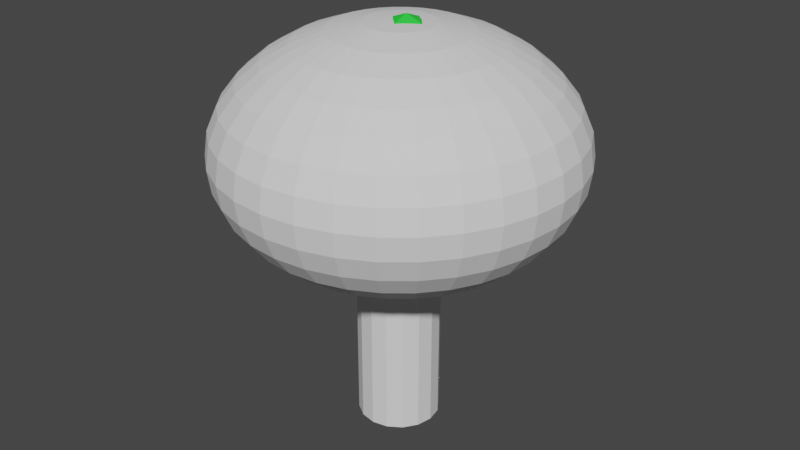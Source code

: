 # Source: Tree.blend  (saved by Blender 3.4.6; exported with 4.5.12 LTS)
import bpy
from mathutils import Matrix  # noqa: F401  (used for matrix-valued properties, if any)

bpy.ops.wm.read_factory_settings(use_empty=True)
scene = bpy.context.scene
scene.name = 'Scene'

# ---- materials (node trees are filled in below, after node groups)
mat_material_001 = bpy.data.materials.new('Material.001')
mat_material_001.use_transparent_shadow = False
mat_material_002 = bpy.data.materials.new('Material.002')
mat_material_002.use_transparent_shadow = False

# ---- material node trees
mat_material_001.use_nodes = True; mat_material_001.node_tree.nodes.clear()
_N = mat_material_001.node_tree.nodes; _L = mat_material_001.node_tree.links
n0 = _N.new('ShaderNodeBsdfPrincipled'); n0.name = 'Principled BSDF'; n0.location = (10, 300)
n0.distribution = 'GGX'
n0.subsurface_method = 'RANDOM_WALK_SKIN'
n0.inputs[0].default_value = (0.3185, 0.08067, 0.003226, 1.0)
n0.inputs[3].default_value = 1.45
n0.inputs[27].default_value = (0.0, 0.0, 0.0, 1.0)
n0.inputs[28].default_value = 1.0
n1 = _N.new('ShaderNodeOutputMaterial'); n1.name = 'Material Output'; n1.location = (300, 300)
_L.new(n0.outputs[0], n1.inputs[0])
n1.is_active_output = True
mat_material_002.use_nodes = True; mat_material_002.node_tree.nodes.clear()
_N = mat_material_002.node_tree.nodes; _L = mat_material_002.node_tree.links
n0 = _N.new('ShaderNodeBsdfPrincipled'); n0.name = 'Principled BSDF'; n0.location = (10, 300)
n0.distribution = 'GGX'
n0.subsurface_method = 'RANDOM_WALK_SKIN'
n0.inputs[0].default_value = (0.02868, 0.8, 0.0534, 1.0)
n0.inputs[3].default_value = 1.45
n0.inputs[27].default_value = (0.0, 0.0, 0.0, 1.0)
n0.inputs[28].default_value = 1.0
n1 = _N.new('ShaderNodeOutputMaterial'); n1.name = 'Material Output'; n1.location = (300, 300)
_L.new(n0.outputs[0], n1.inputs[0])
n1.is_active_output = True

# ---- world
world_world = bpy.data.worlds.new('World'); scene.world = world_world
world_world.use_nodes = True; world_world.node_tree.nodes.clear()
_N = world_world.node_tree.nodes; _L = world_world.node_tree.links
n0 = _N.new('ShaderNodeOutputWorld'); n0.name = 'World Output'; n0.location = (300, 300)
n1 = _N.new('ShaderNodeBackground'); n1.name = 'Background'; n1.location = (10, 300)
n1.inputs[0].default_value = (0.05088, 0.05088, 0.05088, 1.0)
_L.new(n1.outputs[0], n0.inputs[0])
n0.is_active_output = True
world_world.color = (0.05088, 0.05088, 0.05088)
world_world.use_sun_shadow = False
world_world.sun_shadow_jitter_overblur = 0.0

# ---- meshes
me_cylinder = bpy.data.meshes.new('Cylinder')
me_cylinder.from_pydata([(3.613e-09, 1.39, -1.0), (0.01501, 0.9981, 0.6764), (0.5317, 1.284, -1.0), (0.3319, 0.9351, 0.6787), (0.9825, 0.9825, -1.0), (0.6005, 0.7558, 0.6853), (1.284, 0.5317, -1.0), (0.78, 0.4873, 0.6952), (1.39, 3.805e-09, -1.0), (0.843, 0.1707, 0.7069), (1.284, -0.5317, -1.0), (0.78, -0.146, 0.7186), (0.9825, -0.9825, -1.0), (0.6005, -0.4144, 0.7285), (0.5317, -1.284, -1.0), (0.3319, -0.5938, 0.7351), (3.613e-09, -1.39, -1.0), (0.01501, -0.6567, 0.7375), (-0.5317, -1.284, -1.0), (-0.3018, -0.5938, 0.7351), (-0.9825, -0.9825, -1.0), (-0.5705, -0.4144, 0.7285), (-1.284, -0.5317, -1.0), (-0.7499, -0.146, 0.7186), (-1.39, 3.805e-09, -1.0), (-0.813, 0.1707, 0.7069), (-1.284, 0.5317, -1.0), (-0.7499, 0.4873, 0.6952), (-0.9825, 0.9825, -1.0), (-0.5705, 0.7558, 0.6853), (-0.5317, 1.284, -1.0), (-0.3018, 0.9351, 0.6787), (0.3082, 0.7495, 2.88), (0.01117, 0.8086, 2.879), (0.56, 0.5813, 2.884), (0.7283, 0.3296, 2.89), (0.7874, 0.03266, 2.897), (0.7283, -0.2643, 2.904), (0.56, -0.516, 2.91), (0.3082, -0.6842, 2.914), (0.01117, -0.7433, 2.916), (-0.2859, -0.6842, 2.914), (-0.5377, -0.516, 2.91), (-0.706, -0.2643, 2.904), (-0.765, 0.03266, 2.897), (-0.706, 0.3296, 2.89), (-0.5377, 0.5813, 2.884), (-0.2859, 0.7495, 2.88), (0.2763, 0.6404, 7.982), (-2.712e-09, 0.6953, 7.978), (0.5106, 0.4842, 7.991), (0.6671, 0.2504, 8.005), (0.7221, -0.02548, 8.022), (0.6671, -0.3013, 8.039), (0.5106, -0.5351, 8.053), (0.2763, -0.6914, 8.062), (-2.712e-09, -0.7462, 8.066), (-0.2763, -0.6914, 8.062), (-0.5106, -0.5351, 8.053), (-0.6671, -0.3013, 8.039), (-0.7221, -0.02548, 8.022), (-0.6671, 0.2504, 8.005), (-0.5106, 0.4842, 7.991), (-0.2763, 0.6404, 7.982), (-1.863e-09, 0.04311, 10.24), (0.5852, 0.5643, 6.635), (-0.4264, -0.2027, 6.186), (0.4264, 0.7577, 6.731), (-0.2026, -0.323, 6.131), (0.2026, 0.878, 6.787), (-0.05203, 0.9068, 6.792), (0.05203, -0.3519, 6.126), (-0.2987, 0.8399, 6.746), (0.2987, -0.2849, 6.171), (-0.5, 0.6873, 6.657), (0.5, -0.1323, 6.261), (-0.6251, 0.4724, 6.537), (-0.655, 0.2277, 6.406), (0.6251, 0.08262, 6.38), (0.655, 0.3272, 6.511), (-0.5852, -0.009316, 6.283), (0.3865, -2.357, 6.949), (-0.4128, -2.75, 6.556), (0.2764, -2.258, 7.073), (-0.2503, -2.812, 6.471), (0.1138, -2.196, 7.159), (-0.07642, -2.181, 7.191), (-0.06001, -2.827, 6.438), (-0.2654, -2.215, 7.167), (0.129, -2.793, 6.463), (-0.4244, -2.293, 7.089), (0.288, -2.714, 6.541), (-0.5292, -2.404, 6.969), (-0.5637, -2.529, 6.826), (0.3927, -2.604, 6.661), (0.4273, -2.479, 6.804), (-0.5229, -2.651, 6.681), (0.2642, -3.3, 8.179), (-0.3202, -3.694, 8.08), (0.1837, -3.191, 8.22), (-0.2013, -3.764, 8.05), (0.0649, -3.12, 8.251), (-0.07422, -3.098, 8.266), (-0.06221, -3.786, 8.035), (-0.2124, -3.129, 8.263), (0.07599, -3.755, 8.037), (-0.3287, -3.207, 8.244), (0.1922, -3.677, 8.057), (-0.4053, -3.321, 8.21), (-0.4305, -3.454, 8.167), (0.2688, -3.563, 8.091), (0.2941, -3.43, 8.134), (-0.4007, -3.585, 8.121), (-0.06821, -3.632, 9.432), (-0.8607, 0.2181, 4.709), (-0.05474, 0.942, 4.534), (-0.7899, -0.02986, 4.814), (0.7218, 0.5927, 4.768), (-0.6039, -0.2305, 4.915), (0.5359, 0.7933, 4.667), (-0.3312, -0.3531, 4.998), (0.2632, 0.916, 4.585), (-0.0133, -0.3792, 5.049), (-0.3695, 0.8675, 4.522), (0.3015, -0.3047, 5.061), (-0.6332, 0.7038, 4.551), (0.5652, -0.1409, 5.032), (-0.8057, 0.4758, 4.617), (0.7377, 0.08709, 4.966), (0.7927, 0.3447, 4.873), (-2.678, 2.114, 5.865), (-2.195, 2.626, 5.911), (-2.683, 1.959, 5.974), (-1.889, 2.446, 6.306), (-2.628, 1.841, 6.107), (-1.944, 2.564, 6.172), (-2.521, 1.778, 6.246), (-2.052, 2.627, 6.034), (-2.377, 1.78, 6.368), (-2.352, 2.56, 5.824), (-2.22, 1.846, 6.456), (-2.499, 2.439, 5.784), (-2.073, 1.966, 6.496), (-2.613, 2.283, 5.799), (-1.959, 2.122, 6.481), (-1.894, 2.291, 6.414), (-3.451, 2.394, 7.788), (-3.16, 2.751, 7.743), (-3.418, 2.279, 7.819), (-2.855, 2.602, 7.818), (-3.342, 2.188, 7.85), (-2.931, 2.693, 7.787), (-3.235, 2.135, 7.877), (-3.038, 2.745, 7.76), (-3.112, 2.129, 7.894), (-3.279, 2.71, 7.737), (-2.994, 2.17, 7.9), (-3.376, 2.628, 7.743), (-2.897, 2.253, 7.894), (-3.436, 2.517, 7.761), (-2.837, 2.364, 7.876), (-2.822, 2.486, 7.849), (-3.071, 2.241, 9.318), (-0.7097, 0.4533, 5.775), (0.5352, -0.133, 5.484), (-0.5692, 0.6919, 5.766), (0.3107, -0.3088, 5.514), (-0.3447, 0.8677, 5.736), (0.0363, -0.3951, 5.562), (0.2122, 0.9375, 5.632), (-0.2462, -0.3786, 5.618), (0.4598, 0.8209, 5.574), (-0.4938, -0.262, 5.676), (0.6348, 0.6218, 5.524), (-0.6689, -0.06293, 5.726), (0.7106, 0.3707, 5.489), (-0.7447, 0.1883, 5.761), (-0.07032, 0.954, 5.688), (0.6756, 0.1056, 5.475), (2.82, 0.3531, 7.133), (3.341, -0.01029, 6.536), (2.887, 0.501, 7.077), (3.239, -0.1193, 6.633), (2.989, 0.61, 6.981), (3.118, -0.1727, 6.756), (3.232, 0.6533, 6.727), (2.997, -0.1625, 6.886), (3.336, 0.581, 6.608), (2.893, -0.09023, 7.005), (3.406, 0.4576, 6.52), (2.823, 0.03315, 7.094), (3.431, 0.3019, 6.475), (2.797, 0.1888, 7.138), (3.111, 0.6635, 6.858), (3.409, 0.1376, 6.481), (3.514, 0.3457, 8.379), (3.999, 0.1224, 8.336), (3.567, 0.4365, 8.383), (3.913, 0.05543, 8.336), (3.654, 0.5035, 8.384), (3.807, 0.02259, 8.339), (3.869, 0.5301, 8.375), (3.697, 0.02885, 8.345), (3.966, 0.4856, 8.366), (3.601, 0.07327, 8.354), (4.034, 0.4098, 8.357), (3.532, 0.1491, 8.363), (4.065, 0.3142, 8.348), (3.502, 0.2447, 8.372), (3.76, 0.5363, 8.381), (4.052, 0.2132, 8.34), (3.26, 0.2795, 9.429)], [], [(0, 1, 3, 2), (2, 3, 5, 4), (4, 5, 7, 6), (6, 7, 9, 8), (8, 9, 11, 10), (10, 11, 13, 12), (12, 13, 15, 14), (14, 15, 17, 16), (16, 17, 19, 18), (18, 19, 21, 20), (20, 21, 23, 22), (22, 23, 25, 24), (24, 25, 27, 26), (26, 27, 29, 28), (7, 5, 34, 35), (28, 29, 31, 30), (30, 31, 1, 0), (0, 2, 4, 6, 8, 10, 12, 14, 16, 18, 20, 22, 24, 26, 28, 30), (78, 79, 52, 53), (17, 15, 39, 40), (3, 1, 33, 32), (27, 25, 44, 45), (13, 11, 37, 38), (23, 21, 42, 43), (1, 31, 47, 33), (9, 7, 35, 36), (19, 17, 40, 41), (29, 27, 45, 46), (5, 3, 32, 34), (15, 13, 38, 39), (25, 23, 43, 44), (11, 9, 36, 37), (21, 19, 41, 42), (31, 29, 46, 47), (58, 57, 64), (76, 77, 60, 61), (75, 78, 53, 54), (74, 76, 61, 62), (73, 75, 54, 55), (72, 74, 62, 63), (71, 73, 55, 56), (69, 70, 49, 48), (70, 72, 63, 49), (68, 71, 56, 57), (67, 69, 48, 50), (66, 68, 57, 58), (65, 67, 50, 51), (80, 66, 58, 59), (79, 65, 51, 52), (77, 80, 59, 60), (164, 178, 78, 75), (51, 50, 64), (59, 58, 64), (52, 51, 64), (60, 59, 64), (53, 52, 64), (61, 60, 64), (54, 53, 64), (62, 61, 64), (55, 54, 64), (63, 62, 64), (56, 55, 64), (48, 49, 64), (49, 63, 64), (57, 56, 64), (50, 48, 64), (165, 163, 76, 74), (166, 164, 75, 73), (167, 165, 74, 72), (168, 166, 73, 71), (169, 177, 70, 69), (177, 167, 72, 70), (170, 168, 71, 68), (171, 169, 69, 67), (172, 170, 68, 66), (173, 171, 67, 65), (174, 172, 66, 80), (175, 173, 65, 79), (176, 174, 80, 77), (163, 176, 77, 76), (178, 175, 79, 78), (75, 78, 94, 91), (67, 69, 85, 83), (74, 76, 92, 90), (66, 68, 84, 82), (73, 75, 91, 89), (65, 67, 83, 81), (72, 74, 90, 88), (80, 66, 82, 96), (71, 73, 89, 87), (79, 65, 81, 95), (69, 70, 86, 85), (78, 79, 95, 94), (77, 80, 96, 93), (70, 72, 88, 86), (76, 77, 93, 92), (68, 71, 87, 84), (89, 91, 107, 105), (82, 84, 100, 98), (90, 92, 108, 106), (81, 83, 99, 97), (83, 85, 101, 99), (91, 94, 110, 107), (96, 82, 98, 112), (84, 87, 103, 100), (92, 93, 109, 108), (95, 81, 97, 111), (86, 88, 104, 102), (94, 95, 111, 110), (93, 96, 112, 109), (85, 86, 102, 101), (87, 89, 105, 103), (88, 90, 106, 104), (106, 108, 113), (99, 101, 113), (107, 110, 113), (100, 103, 113), (108, 109, 113), (102, 104, 113), (110, 111, 113), (101, 102, 113), (97, 99, 113), (103, 105, 113), (112, 98, 113), (104, 106, 113), (111, 97, 113), (105, 107, 113), (98, 100, 113), (109, 112, 113), (37, 36, 129, 128), (45, 44, 114, 127), (44, 43, 116, 114), (36, 35, 117, 129), (43, 42, 118, 116), (35, 34, 119, 117), (42, 41, 120, 118), (34, 32, 121, 119), (41, 40, 122, 120), (33, 47, 123, 115), (32, 33, 115, 121), (40, 39, 124, 122), (47, 46, 125, 123), (39, 38, 126, 124), (46, 45, 127, 125), (38, 37, 128, 126), (127, 114, 130, 143), (120, 122, 138, 136), (128, 129, 145, 144), (119, 121, 137, 135), (125, 127, 143, 141), (118, 120, 136, 134), (124, 126, 142, 140), (117, 119, 135, 133), (123, 125, 141, 139), (126, 128, 144, 142), (116, 118, 134, 132), (122, 124, 140, 138), (129, 117, 133, 145), (121, 115, 131, 137), (114, 116, 132, 130), (115, 123, 139, 131), (139, 141, 157, 155), (132, 134, 150, 148), (138, 140, 156, 154), (145, 133, 149, 161), (137, 131, 147, 153), (130, 132, 148, 146), (131, 139, 155, 147), (143, 130, 146, 159), (136, 138, 154, 152), (144, 145, 161, 160), (135, 137, 153, 151), (141, 143, 159, 157), (142, 144, 160, 158), (134, 136, 152, 150), (140, 142, 158, 156), (133, 135, 151, 149), (151, 153, 162), (157, 159, 162), (158, 160, 162), (150, 152, 162), (156, 158, 162), (149, 151, 162), (155, 157, 162), (148, 150, 162), (154, 156, 162), (161, 149, 162), (153, 147, 162), (146, 148, 162), (147, 155, 162), (159, 146, 162), (152, 154, 162), (160, 161, 162), (128, 129, 175, 178), (127, 114, 176, 163), (114, 116, 174, 176), (129, 117, 173, 175), (116, 118, 172, 174), (117, 119, 171, 173), (118, 120, 170, 172), (119, 121, 169, 171), (120, 122, 168, 170), (115, 123, 167, 177), (121, 115, 177, 169), (122, 124, 166, 168), (123, 125, 165, 167), (124, 126, 164, 166), (125, 127, 163, 165), (126, 128, 178, 164), (176, 174, 190, 192), (177, 167, 183, 193), (163, 176, 192, 179), (170, 168, 184, 186), (178, 175, 191, 194), (171, 169, 185, 187), (165, 163, 179, 181), (172, 170, 186, 188), (166, 164, 180, 182), (173, 171, 187, 189), (167, 165, 181, 183), (164, 178, 194, 180), (174, 172, 188, 190), (168, 166, 182, 184), (175, 173, 189, 191), (169, 177, 193, 185), (182, 180, 196, 198), (189, 187, 203, 205), (183, 181, 197, 199), (190, 188, 204, 206), (184, 182, 198, 200), (191, 189, 205, 207), (185, 193, 209, 201), (192, 190, 206, 208), (193, 183, 199, 209), (179, 192, 208, 195), (186, 184, 200, 202), (194, 191, 207, 210), (187, 185, 201, 203), (181, 179, 195, 197), (180, 194, 210, 196), (188, 186, 202, 204), (202, 200, 211), (210, 207, 211), (203, 201, 211), (197, 195, 211), (196, 210, 211), (204, 202, 211), (198, 196, 211), (205, 203, 211), (199, 197, 211), (206, 204, 211), (200, 198, 211), (207, 205, 211), (201, 209, 211), (208, 206, 211), (209, 199, 211), (195, 208, 211)])
_uv = me_cylinder.uv_layers.new(name='UVMap')
_uv.uv.foreach_set('vector', [1.0, 0.5, 1.0, 1.0, 0.9375, 1.0, 0.9375, 0.5, 0.9375, 0.5, 0.9375, 1.0, 0.875, 1.0, 0.875, 0.5, 0.875, 0.5, 0.875, 1.0, 0.8125, 1.0, 0.8125, 0.5, 0.8125, 0.5, 0.8125, 1.0, 0.75, 1.0, 0.75, 0.5, 0.75, 0.5, 0.75, 1.0, 0.6875, 1.0, 0.6875, 0.5, 0.6875, 0.5, 0.6875, 1.0, 0.625, 1.0, 0.625, 0.5, 0.625, 0.5, 0.625, 1.0, 0.5625, 1.0, 0.5625, 0.5, 0.5625, 0.5, 0.5625, 1.0, 0.5, 1.0, 0.5, 0.5, 0.5, 0.5, 0.5, 1.0, 0.4375, 1.0, 0.4375, 0.5, 0.4375, 0.5, 0.4375, 1.0, 0.375, 1.0, 0.375, 0.5, 0.375, 0.5, 0.375, 1.0, 0.3125, 1.0, 0.3125, 0.5, 0.3125, 0.5, 0.3125, 1.0, 0.25, 1.0, 0.25, 0.5, 0.25, 0.5, 0.25, 1.0, 0.1875, 1.0, 0.1875, 0.5, 0.1875, 0.5, 0.1875, 1.0, 0.125, 1.0, 0.125, 0.5, 0.8125, 1.0, 0.875, 1.0, 0.875, 1.0, 0.8125, 1.0, 0.125, 0.5, 0.125, 1.0, 0.0625, 1.0, 0.0625, 0.5, 0.0625, 0.5, 0.0625, 1.0, 0.0, 1.0, 0.0, 0.5, 0.75, 0.49, 0.8418, 0.4717, 0.9197, 0.4197, 0.9717, 0.3418, 0.99, 0.25, 0.9717, 0.1582, 0.9197, 0.08029, 0.8418, 0.02827, 0.75, 0.01, 0.6582, 0.02827, 0.5803, 0.08029, 0.5283, 0.1582, 0.51, 0.25, 0.5283, 0.3418, 0.5803, 0.4197, 0.6582, 0.4717, 0.7059, 1.0, 0.75, 1.0, 0.75, 1.0, 0.6875, 1.0, 0.5, 1.0, 0.5625, 1.0, 0.5625, 1.0, 0.5, 1.0, 0.9375, 1.0, 1.0, 1.0, 1.0, 1.0, 0.9375, 1.0, 0.1875, 1.0, 0.25, 1.0, 0.25, 1.0, 0.1875, 1.0, 0.625, 1.0, 0.6875, 1.0, 0.6875, 1.0, 0.625, 1.0, 0.3125, 1.0, 0.375, 1.0, 0.375, 1.0, 0.3125, 1.0, 0.0, 1.0, 0.0625, 1.0, 0.0625, 1.0, 0.0, 1.0, 0.75, 1.0, 0.8125, 1.0, 0.8125, 1.0, 0.75, 1.0, 0.4375, 1.0, 0.5, 1.0, 0.5, 1.0, 0.4375, 1.0, 0.125, 1.0, 0.1875, 1.0, 0.1875, 1.0, 0.125, 1.0, 0.875, 1.0, 0.9375, 1.0, 0.9375, 1.0, 0.875, 1.0, 0.5625, 1.0, 0.625, 1.0, 0.625, 1.0, 0.5625, 1.0, 0.25, 1.0, 0.3125, 1.0, 0.3125, 1.0, 0.25, 1.0, 0.6875, 1.0, 0.75, 1.0, 0.75, 1.0, 0.6875, 1.0, 0.375, 1.0, 0.4375, 1.0, 0.4375, 1.0, 0.375, 1.0, 0.0625, 1.0, 0.125, 1.0, 0.125, 1.0, 0.0625, 1.0, 0.375, 1.0, 0.4375, 1.0, 0.375, 1.0, 0.2059, 1.0, 0.25, 1.0, 0.25, 1.0, 0.1875, 1.0, 0.6538, 1.0, 0.7059, 1.0, 0.6875, 1.0, 0.625, 1.0, 0.1537, 1.0, 0.2059, 1.0, 0.1875, 1.0, 0.125, 1.0, 0.5876, 1.0, 0.6538, 1.0, 0.625, 1.0, 0.5625, 1.0, 0.08741, 1.0, 0.1537, 1.0, 0.125, 1.0, 0.0625, 1.0, 0.5, 1.0, 0.5876, 1.0, 0.5625, 1.0, 0.5, 1.0, 0.9126, 1.0, 0.9906, 1.0, 1.0, 1.0, 0.9375, 1.0, 0.009436, 1.0, 0.08741, 1.0, 0.0625, 1.0, 0.0, 1.0, 0.4124, 1.0, 0.5, 1.0, 0.5, 1.0, 0.4375, 1.0, 0.8463, 1.0, 0.9126, 1.0, 0.9375, 1.0, 0.875, 1.0, 0.3462, 1.0, 0.4124, 1.0, 0.4375, 1.0, 0.375, 1.0, 0.7941, 1.0, 0.8463, 1.0, 0.875, 1.0, 0.8125, 1.0, 0.2941, 1.0, 0.3462, 1.0, 0.375, 1.0, 0.3125, 1.0, 0.75, 1.0, 0.7941, 1.0, 0.8125, 1.0, 0.75, 1.0, 0.25, 1.0, 0.2941, 1.0, 0.3125, 1.0, 0.25, 1.0, 0.6471, 1.0, 0.7016, 1.0, 0.7059, 1.0, 0.6538, 1.0, 0.8125, 1.0, 0.875, 1.0, 0.8125, 1.0, 0.3125, 1.0, 0.375, 1.0, 0.3125, 1.0, 0.75, 1.0, 0.8125, 1.0, 0.75, 1.0, 0.25, 1.0, 0.3125, 1.0, 0.25, 1.0, 0.6875, 1.0, 0.75, 1.0, 0.6875, 1.0, 0.1875, 1.0, 0.25, 1.0, 0.1875, 1.0, 0.625, 1.0, 0.6875, 1.0, 0.625, 1.0, 0.125, 1.0, 0.1875, 1.0, 0.125, 1.0, 0.5625, 1.0, 0.625, 1.0, 0.5625, 1.0, 0.0625, 1.0, 0.125, 1.0, 0.0625, 1.0, 0.5, 1.0, 0.5625, 1.0, 0.5, 1.0, 0.9375, 1.0, 1.0, 1.0, 0.9375, 1.0, 0.0, 1.0, 0.0625, 1.0, 0.0, 1.0, 0.4375, 1.0, 0.5, 1.0, 0.4375, 1.0, 0.875, 1.0, 0.9375, 1.0, 0.875, 1.0, 0.147, 1.0, 0.2016, 1.0, 0.2059, 1.0, 0.1537, 1.0, 0.5817, 1.0, 0.6471, 1.0, 0.6538, 1.0, 0.5876, 1.0, 0.08158, 1.0, 0.147, 1.0, 0.1537, 1.0, 0.08741, 1.0, 0.5, 1.0, 0.5817, 1.0, 0.5876, 1.0, 0.5, 1.0, 0.9184, 1.0, 0.9928, 1.0, 0.9906, 1.0, 0.9126, 1.0, 0.007229, 1.0, 0.08158, 1.0, 0.08741, 1.0, 0.009436, 1.0, 0.4183, 1.0, 0.5, 1.0, 0.5, 1.0, 0.4124, 1.0, 0.853, 1.0, 0.9184, 1.0, 0.9126, 1.0, 0.8463, 1.0, 0.3529, 1.0, 0.4183, 1.0, 0.4124, 1.0, 0.3462, 1.0, 0.7984, 1.0, 0.853, 1.0, 0.8463, 1.0, 0.7941, 1.0, 0.2984, 1.0, 0.3529, 1.0, 0.3462, 1.0, 0.2941, 1.0, 0.75, 1.0, 0.7984, 1.0, 0.7941, 1.0, 0.75, 1.0, 0.25, 1.0, 0.2984, 1.0, 0.2941, 1.0, 0.25, 1.0, 0.2016, 1.0, 0.25, 1.0, 0.25, 1.0, 0.2059, 1.0, 0.7016, 1.0, 0.75, 1.0, 0.75, 1.0, 0.7059, 1.0, 0.6538, 1.0, 0.7059, 1.0, 0.7059, 1.0, 0.6538, 1.0, 0.8463, 1.0, 0.9126, 1.0, 0.9126, 1.0, 0.8463, 1.0, 0.1537, 1.0, 0.2059, 1.0, 0.2059, 1.0, 0.1537, 1.0, 0.3462, 1.0, 0.4124, 1.0, 0.4124, 1.0, 0.3462, 1.0, 0.5876, 1.0, 0.6538, 1.0, 0.6538, 1.0, 0.5876, 1.0, 0.7941, 1.0, 0.8463, 1.0, 0.8463, 1.0, 0.7941, 1.0, 0.08741, 1.0, 0.1537, 1.0, 0.1537, 1.0, 0.08741, 1.0, 0.2941, 1.0, 0.3462, 1.0, 0.3462, 1.0, 0.2941, 1.0, 0.5, 1.0, 0.5876, 1.0, 0.5876, 1.0, 0.5, 1.0, 0.75, 1.0, 0.7941, 1.0, 0.7941, 1.0, 0.75, 1.0, 0.9126, 1.0, 0.9906, 1.0, 0.9906, 1.0, 0.9126, 1.0, 0.7059, 1.0, 0.75, 1.0, 0.75, 1.0, 0.7059, 1.0, 0.25, 1.0, 0.2941, 1.0, 0.2941, 1.0, 0.25, 1.0, 0.009436, 1.0, 0.08741, 1.0, 0.08741, 1.0, 0.009436, 1.0, 0.2059, 1.0, 0.25, 1.0, 0.25, 1.0, 0.2059, 1.0, 0.4124, 1.0, 0.5, 1.0, 0.5, 1.0, 0.4124, 1.0, 0.5876, 1.0, 0.6538, 1.0, 0.6538, 1.0, 0.5876, 1.0, 0.3462, 1.0, 0.4124, 1.0, 0.4124, 1.0, 0.3462, 1.0, 0.1537, 1.0, 0.2059, 1.0, 0.2059, 1.0, 0.1537, 1.0, 0.7941, 1.0, 0.8463, 1.0, 0.8463, 1.0, 0.7941, 1.0, 0.8463, 1.0, 0.9126, 1.0, 0.9126, 1.0, 0.8463, 1.0, 0.6538, 1.0, 0.7059, 1.0, 0.7059, 1.0, 0.6538, 1.0, 0.2941, 1.0, 0.3462, 1.0, 0.3462, 1.0, 0.2941, 1.0, 0.4124, 1.0, 0.5, 1.0, 0.5, 1.0, 0.4124, 1.0, 0.2059, 1.0, 0.25, 1.0, 0.25, 1.0, 0.2059, 1.0, 0.75, 1.0, 0.7941, 1.0, 0.7941, 1.0, 0.75, 1.0, 0.009436, 1.0, 0.08741, 1.0, 0.08741, 1.0, 0.009436, 1.0, 0.7059, 1.0, 0.75, 1.0, 0.75, 1.0, 0.7059, 1.0, 0.25, 1.0, 0.2941, 1.0, 0.2941, 1.0, 0.25, 1.0, 0.9126, 1.0, 0.9906, 1.0, 0.9906, 1.0, 0.9126, 1.0, 0.5, 1.0, 0.5876, 1.0, 0.5876, 1.0, 0.5, 1.0, 0.08741, 1.0, 0.1537, 1.0, 0.1537, 1.0, 0.08741, 1.0, 0.1537, 1.0, 0.2059, 1.0, 0.1537, 1.0, 0.8463, 1.0, 0.9126, 1.0, 0.8463, 1.0, 0.6538, 1.0, 0.7059, 1.0, 0.6538, 1.0, 0.4124, 1.0, 0.5, 1.0, 0.4124, 1.0, 0.2059, 1.0, 0.25, 1.0, 0.2059, 1.0, 0.009436, 1.0, 0.08741, 1.0, 0.009436, 1.0, 0.7059, 1.0, 0.75, 1.0, 0.7059, 1.0, 0.9126, 1.0, 0.9906, 1.0, 0.9126, 1.0, 0.7941, 1.0, 0.8463, 1.0, 0.7941, 1.0, 0.5, 1.0, 0.5876, 1.0, 0.5, 1.0, 0.2941, 1.0, 0.3462, 1.0, 0.2941, 1.0, 0.08741, 1.0, 0.1537, 1.0, 0.08741, 1.0, 0.75, 1.0, 0.7941, 1.0, 0.75, 1.0, 0.5876, 1.0, 0.6538, 1.0, 0.5876, 1.0, 0.3462, 1.0, 0.4124, 1.0, 0.3462, 1.0, 0.25, 1.0, 0.2941, 1.0, 0.25, 1.0, 0.6875, 1.0, 0.75, 1.0, 0.75, 1.0, 0.6973, 1.0, 0.1875, 1.0, 0.25, 1.0, 0.25, 1.0, 0.1973, 1.0, 0.25, 1.0, 0.3125, 1.0, 0.3027, 1.0, 0.25, 1.0, 0.75, 1.0, 0.8125, 1.0, 0.8027, 1.0, 0.75, 1.0, 0.3125, 1.0, 0.375, 1.0, 0.3597, 1.0, 0.3027, 1.0, 0.8125, 1.0, 0.875, 1.0, 0.8597, 1.0, 0.8027, 1.0, 0.375, 1.0, 0.4375, 1.0, 0.4242, 1.0, 0.3597, 1.0, 0.875, 1.0, 0.9375, 1.0, 0.9242, 1.0, 0.8597, 1.0, 0.4375, 1.0, 0.5, 1.0, 0.5, 1.0, 0.4242, 1.0, 0.0, 1.0, 0.0625, 1.0, 0.07576, 1.0, 0.005021, 1.0, 0.9375, 1.0, 1.0, 1.0, 0.995, 1.0, 0.9242, 1.0, 0.5, 1.0, 0.5625, 1.0, 0.5758, 1.0, 0.5, 1.0, 0.0625, 1.0, 0.125, 1.0, 0.1403, 1.0, 0.07576, 1.0, 0.5625, 1.0, 0.625, 1.0, 0.6403, 1.0, 0.5758, 1.0, 0.125, 1.0, 0.1875, 1.0, 0.1973, 1.0, 0.1403, 1.0, 0.625, 1.0, 0.6875, 1.0, 0.6973, 1.0, 0.6403, 1.0, 0.1973, 1.0, 0.25, 1.0, 0.25, 1.0, 0.1973, 1.0, 0.4242, 1.0, 0.5, 1.0, 0.5, 1.0, 0.4242, 1.0, 0.6973, 1.0, 0.75, 1.0, 0.75, 1.0, 0.6973, 1.0, 0.8597, 1.0, 0.9242, 1.0, 0.9242, 1.0, 0.8597, 1.0, 0.1403, 1.0, 0.1973, 1.0, 0.1973, 1.0, 0.1403, 1.0, 0.3597, 1.0, 0.4242, 1.0, 0.4242, 1.0, 0.3597, 1.0, 0.5758, 1.0, 0.6403, 1.0, 0.6403, 1.0, 0.5758, 1.0, 0.8027, 1.0, 0.8597, 1.0, 0.8597, 1.0, 0.8027, 1.0, 0.07576, 1.0, 0.1403, 1.0, 0.1403, 1.0, 0.07576, 1.0, 0.6403, 1.0, 0.6973, 1.0, 0.6973, 1.0, 0.6403, 1.0, 0.3027, 1.0, 0.3597, 1.0, 0.3597, 1.0, 0.3027, 1.0, 0.5, 1.0, 0.5758, 1.0, 0.5758, 1.0, 0.5, 1.0, 0.75, 1.0, 0.8027, 1.0, 0.8027, 1.0, 0.75, 1.0, 0.9242, 1.0, 0.995, 1.0, 0.995, 1.0, 0.9242, 1.0, 0.25, 1.0, 0.3027, 1.0, 0.3027, 1.0, 0.25, 1.0, 0.005021, 1.0, 0.07576, 1.0, 0.07576, 1.0, 0.005021, 1.0, 0.07576, 1.0, 0.1403, 1.0, 0.1403, 1.0, 0.07576, 1.0, 0.3027, 1.0, 0.3597, 1.0, 0.3597, 1.0, 0.3027, 1.0, 0.5, 1.0, 0.5758, 1.0, 0.5758, 1.0, 0.5, 1.0, 0.75, 1.0, 0.8027, 1.0, 0.8027, 1.0, 0.75, 1.0, 0.9242, 1.0, 0.995, 1.0, 0.995, 1.0, 0.9242, 1.0, 0.25, 1.0, 0.3027, 1.0, 0.3027, 1.0, 0.25, 1.0, 0.005021, 1.0, 0.07576, 1.0, 0.07576, 1.0, 0.005021, 1.0, 0.1973, 1.0, 0.25, 1.0, 0.25, 1.0, 0.1973, 1.0, 0.4242, 1.0, 0.5, 1.0, 0.5, 1.0, 0.4242, 1.0, 0.6973, 1.0, 0.75, 1.0, 0.75, 1.0, 0.6973, 1.0, 0.8597, 1.0, 0.9242, 1.0, 0.9242, 1.0, 0.8597, 1.0, 0.1403, 1.0, 0.1973, 1.0, 0.1973, 1.0, 0.1403, 1.0, 0.6403, 1.0, 0.6973, 1.0, 0.6973, 1.0, 0.6403, 1.0, 0.3597, 1.0, 0.4242, 1.0, 0.4242, 1.0, 0.3597, 1.0, 0.5758, 1.0, 0.6403, 1.0, 0.6403, 1.0, 0.5758, 1.0, 0.8027, 1.0, 0.8597, 1.0, 0.8597, 1.0, 0.8027, 1.0, 0.8597, 1.0, 0.9242, 1.0, 0.8597, 1.0, 0.1403, 1.0, 0.1973, 1.0, 0.1403, 1.0, 0.6403, 1.0, 0.6973, 1.0, 0.6403, 1.0, 0.3597, 1.0, 0.4242, 1.0, 0.3597, 1.0, 0.5758, 1.0, 0.6403, 1.0, 0.5758, 1.0, 0.8027, 1.0, 0.8597, 1.0, 0.8027, 1.0, 0.07576, 1.0, 0.1403, 1.0, 0.07576, 1.0, 0.3027, 1.0, 0.3597, 1.0, 0.3027, 1.0, 0.5, 1.0, 0.5758, 1.0, 0.5, 1.0, 0.75, 1.0, 0.8027, 1.0, 0.75, 1.0, 0.9242, 1.0, 0.995, 1.0, 0.9242, 1.0, 0.25, 1.0, 0.3027, 1.0, 0.25, 1.0, 0.005021, 1.0, 0.07576, 1.0, 0.005021, 1.0, 0.1973, 1.0, 0.25, 1.0, 0.1973, 1.0, 0.4242, 1.0, 0.5, 1.0, 0.4242, 1.0, 0.6973, 1.0, 0.75, 1.0, 0.6973, 1.0, 0.6973, 1.0, 0.75, 1.0, 0.75, 1.0, 0.7016, 1.0, 0.1973, 1.0, 0.25, 1.0, 0.25, 1.0, 0.2016, 1.0, 0.25, 1.0, 0.3027, 1.0, 0.2984, 1.0, 0.25, 1.0, 0.75, 1.0, 0.8027, 1.0, 0.7984, 1.0, 0.75, 1.0, 0.3027, 1.0, 0.3597, 1.0, 0.3529, 1.0, 0.2984, 1.0, 0.8027, 1.0, 0.8597, 1.0, 0.853, 1.0, 0.7984, 1.0, 0.3597, 1.0, 0.4242, 1.0, 0.4183, 1.0, 0.3529, 1.0, 0.8597, 1.0, 0.9242, 1.0, 0.9184, 1.0, 0.853, 1.0, 0.4242, 1.0, 0.5, 1.0, 0.5, 1.0, 0.4183, 1.0, 0.005021, 1.0, 0.07576, 1.0, 0.08158, 1.0, 0.007229, 1.0, 0.9242, 1.0, 0.995, 1.0, 0.9928, 1.0, 0.9184, 1.0, 0.5, 1.0, 0.5758, 1.0, 0.5817, 1.0, 0.5, 1.0, 0.07576, 1.0, 0.1403, 1.0, 0.147, 1.0, 0.08158, 1.0, 0.5758, 1.0, 0.6403, 1.0, 0.6471, 1.0, 0.5817, 1.0, 0.1403, 1.0, 0.1973, 1.0, 0.2016, 1.0, 0.147, 1.0, 0.6403, 1.0, 0.6973, 1.0, 0.7016, 1.0, 0.6471, 1.0, 0.25, 1.0, 0.2984, 1.0, 0.2984, 1.0, 0.25, 1.0, 0.007229, 1.0, 0.08158, 1.0, 0.08158, 1.0, 0.007229, 1.0, 0.2016, 1.0, 0.25, 1.0, 0.25, 1.0, 0.2016, 1.0, 0.4183, 1.0, 0.5, 1.0, 0.5, 1.0, 0.4183, 1.0, 0.7016, 1.0, 0.75, 1.0, 0.75, 1.0, 0.7016, 1.0, 0.853, 1.0, 0.9184, 1.0, 0.9184, 1.0, 0.853, 1.0, 0.147, 1.0, 0.2016, 1.0, 0.2016, 1.0, 0.147, 1.0, 0.3529, 1.0, 0.4183, 1.0, 0.4183, 1.0, 0.3529, 1.0, 0.5817, 1.0, 0.6471, 1.0, 0.6471, 1.0, 0.5817, 1.0, 0.7984, 1.0, 0.853, 1.0, 0.853, 1.0, 0.7984, 1.0, 0.08158, 1.0, 0.147, 1.0, 0.147, 1.0, 0.08158, 1.0, 0.6471, 1.0, 0.7016, 1.0, 0.7016, 1.0, 0.6471, 1.0, 0.2984, 1.0, 0.3529, 1.0, 0.3529, 1.0, 0.2984, 1.0, 0.5, 1.0, 0.5817, 1.0, 0.5817, 1.0, 0.5, 1.0, 0.75, 1.0, 0.7984, 1.0, 0.7984, 1.0, 0.75, 1.0, 0.9184, 1.0, 0.9928, 1.0, 0.9928, 1.0, 0.9184, 1.0, 0.5817, 1.0, 0.6471, 1.0, 0.6471, 1.0, 0.5817, 1.0, 0.7984, 1.0, 0.853, 1.0, 0.853, 1.0, 0.7984, 1.0, 0.08158, 1.0, 0.147, 1.0, 0.147, 1.0, 0.08158, 1.0, 0.2984, 1.0, 0.3529, 1.0, 0.3529, 1.0, 0.2984, 1.0, 0.5, 1.0, 0.5817, 1.0, 0.5817, 1.0, 0.5, 1.0, 0.75, 1.0, 0.7984, 1.0, 0.7984, 1.0, 0.75, 1.0, 0.9184, 1.0, 0.9928, 1.0, 0.9928, 1.0, 0.9184, 1.0, 0.25, 1.0, 0.2984, 1.0, 0.2984, 1.0, 0.25, 1.0, 0.007229, 1.0, 0.08158, 1.0, 0.08158, 1.0, 0.007229, 1.0, 0.2016, 1.0, 0.25, 1.0, 0.25, 1.0, 0.2016, 1.0, 0.4183, 1.0, 0.5, 1.0, 0.5, 1.0, 0.4183, 1.0, 0.7016, 1.0, 0.75, 1.0, 0.75, 1.0, 0.7016, 1.0, 0.853, 1.0, 0.9184, 1.0, 0.9184, 1.0, 0.853, 1.0, 0.147, 1.0, 0.2016, 1.0, 0.2016, 1.0, 0.147, 1.0, 0.6471, 1.0, 0.7016, 1.0, 0.7016, 1.0, 0.6471, 1.0, 0.3529, 1.0, 0.4183, 1.0, 0.4183, 1.0, 0.3529, 1.0, 0.4183, 1.0, 0.5, 1.0, 0.4183, 1.0, 0.7016, 1.0, 0.75, 1.0, 0.7016, 1.0, 0.853, 1.0, 0.9184, 1.0, 0.853, 1.0, 0.147, 1.0, 0.2016, 1.0, 0.147, 1.0, 0.6471, 1.0, 0.7016, 1.0, 0.6471, 1.0, 0.3529, 1.0, 0.4183, 1.0, 0.3529, 1.0, 0.5817, 1.0, 0.6471, 1.0, 0.5817, 1.0, 0.7984, 1.0, 0.853, 1.0, 0.7984, 1.0, 0.08158, 1.0, 0.147, 1.0, 0.08158, 1.0, 0.2984, 1.0, 0.3529, 1.0, 0.2984, 1.0, 0.5, 1.0, 0.5817, 1.0, 0.5, 1.0, 0.75, 1.0, 0.7984, 1.0, 0.75, 1.0, 0.9184, 1.0, 0.9928, 1.0, 0.9184, 1.0, 0.25, 1.0, 0.2984, 1.0, 0.25, 1.0, 0.007229, 1.0, 0.08158, 1.0, 0.007229, 1.0, 0.2016, 1.0, 0.25, 1.0, 0.2016, 1.0])
me_cylinder.materials.append(mat_material_001)
me_cylinder.update()
me_cube_001 = bpy.data.meshes.new('Cube.001')
me_cube_001.from_pydata([(-4.57, 0.9442, 7.618), (-4.57, 0.9442, 10.43), (-4.57, 3.754, 7.618), (-4.57, 3.754, 10.43), (-1.76, 0.9442, 7.618), (-1.76, 0.9442, 10.43), (-1.76, 3.754, 7.618), (-1.76, 3.754, 10.43), (-4.878, 2.349, 7.31), (-4.878, 0.6364, 9.023), (-4.878, 2.349, 10.74), (-4.878, 4.062, 9.023), (-3.165, 4.062, 7.31), (-3.165, 4.062, 10.74), (-1.452, 4.062, 9.023), (-1.452, 2.349, 7.31), (-1.452, 2.349, 10.74), (-1.452, 0.6364, 9.023), (-3.165, 0.6364, 7.31), (-3.165, 0.6364, 10.74), (-5.524, 2.349, 9.023), (-3.165, 4.708, 9.023), (-0.806, 2.349, 9.023), (-3.165, -0.009685, 9.023), (-3.165, 2.349, 6.664), (-3.165, 2.349, 11.38), (2.439, -1.127, 7.908), (2.439, -1.127, 10.45), (2.439, 1.412, 7.908), (2.439, 1.412, 10.45), (4.978, -1.127, 7.908), (4.978, -1.127, 10.45), (4.978, 1.412, 7.908), (4.978, 1.412, 10.45), (2.161, 0.1423, 7.63), (2.161, -1.405, 9.178), (2.161, 0.1423, 10.73), (2.161, 1.69, 9.178), (3.709, 1.69, 7.63), (3.709, 1.69, 10.73), (5.256, 1.69, 9.178), (5.256, 0.1423, 7.63), (5.256, 0.1423, 10.73), (5.256, -1.405, 9.178), (3.709, -1.405, 7.63), (3.709, -1.405, 10.73), (1.577, 0.1423, 9.178), (3.709, 2.274, 9.178), (5.84, 0.1423, 9.178), (3.709, -1.989, 9.178), (3.709, 0.1423, 7.046), (3.709, 0.1423, 11.31), (-1.671, -1.741, 8.358), (-1.671, -1.741, 12.04), (-1.671, 1.937, 8.358), (-1.671, 1.937, 12.04), (2.007, -1.741, 8.358), (2.007, -1.741, 12.04), (2.007, 1.937, 8.358), (2.007, 1.937, 12.04), (-2.074, 0.09798, 7.955), (-2.074, -2.144, 10.2), (-2.074, 0.09798, 12.44), (-2.074, 2.34, 10.2), (0.168, 2.34, 7.955), (0.168, 2.34, 12.44), (2.41, 2.34, 10.2), (2.41, 0.09798, 7.955), (2.41, 0.09798, 12.44), (2.41, -2.144, 10.2), (0.168, -2.144, 7.955), (0.168, -2.144, 12.44), (-2.919, 0.09798, 10.2), (0.168, 3.185, 10.2), (3.255, 0.09798, 10.2), (0.168, -2.989, 10.2), (0.168, 0.09798, 7.11), (0.168, 0.09798, 13.28), (-1.313, -4.688, 7.827), (-1.313, -4.688, 10.05), (-1.313, -2.466, 7.827), (-1.313, -2.466, 10.05), (0.9095, -4.688, 7.827), (0.9095, -4.688, 10.05), (0.9095, -2.466, 7.827), (0.9095, -2.466, 10.05), (-1.556, -3.577, 7.583), (-1.556, -4.932, 8.938), (-1.556, -3.577, 10.29), (-1.556, -2.222, 8.938), (-0.2017, -2.222, 7.583), (-0.2017, -2.222, 10.29), (1.153, -2.222, 8.938), (1.153, -3.577, 7.583), (1.153, -3.577, 10.29), (1.153, -4.932, 8.938), (-0.2017, -4.932, 7.583), (-0.2017, -4.932, 10.29), (-2.067, -3.577, 8.938), (-0.2017, -1.711, 8.938), (1.664, -3.577, 8.938), (-0.2017, -5.443, 8.938), (-0.2017, -3.577, 7.072), (-0.2017, -3.577, 10.8)], [], [(0, 9, 20, 8), (9, 1, 10, 20), (20, 10, 3, 11), (8, 20, 11, 2), (2, 11, 21, 12), (11, 3, 13, 21), (21, 13, 7, 14), (12, 21, 14, 6), (6, 14, 22, 15), (14, 7, 16, 22), (22, 16, 5, 17), (15, 22, 17, 4), (4, 17, 23, 18), (17, 5, 19, 23), (23, 19, 1, 9), (18, 23, 9, 0), (2, 12, 24, 8), (12, 6, 15, 24), (24, 15, 4, 18), (8, 24, 18, 0), (7, 13, 25, 16), (13, 3, 10, 25), (25, 10, 1, 19), (16, 25, 19, 5), (26, 35, 46, 34), (35, 27, 36, 46), (46, 36, 29, 37), (34, 46, 37, 28), (28, 37, 47, 38), (37, 29, 39, 47), (47, 39, 33, 40), (38, 47, 40, 32), (32, 40, 48, 41), (40, 33, 42, 48), (48, 42, 31, 43), (41, 48, 43, 30), (30, 43, 49, 44), (43, 31, 45, 49), (49, 45, 27, 35), (44, 49, 35, 26), (28, 38, 50, 34), (38, 32, 41, 50), (50, 41, 30, 44), (34, 50, 44, 26), (33, 39, 51, 42), (39, 29, 36, 51), (51, 36, 27, 45), (42, 51, 45, 31), (52, 61, 72, 60), (61, 53, 62, 72), (72, 62, 55, 63), (60, 72, 63, 54), (54, 63, 73, 64), (63, 55, 65, 73), (73, 65, 59, 66), (64, 73, 66, 58), (58, 66, 74, 67), (66, 59, 68, 74), (74, 68, 57, 69), (67, 74, 69, 56), (56, 69, 75, 70), (69, 57, 71, 75), (75, 71, 53, 61), (70, 75, 61, 52), (54, 64, 76, 60), (64, 58, 67, 76), (76, 67, 56, 70), (60, 76, 70, 52), (59, 65, 77, 68), (65, 55, 62, 77), (77, 62, 53, 71), (68, 77, 71, 57), (78, 87, 98, 86), (87, 79, 88, 98), (98, 88, 81, 89), (86, 98, 89, 80), (80, 89, 99, 90), (89, 81, 91, 99), (99, 91, 85, 92), (90, 99, 92, 84), (84, 92, 100, 93), (92, 85, 94, 100), (100, 94, 83, 95), (93, 100, 95, 82), (82, 95, 101, 96), (95, 83, 97, 101), (101, 97, 79, 87), (96, 101, 87, 78), (80, 90, 102, 86), (90, 84, 93, 102), (102, 93, 82, 96), (86, 102, 96, 78), (85, 91, 103, 94), (91, 81, 88, 103), (103, 88, 79, 97), (94, 103, 97, 83)])
_uv = me_cube_001.uv_layers.new(name='UVMap')
_uv.uv.foreach_set('vector', [0.375, 0.0, 0.5, 0.0, 0.5, 0.125, 0.375, 0.125, 0.5, 0.0, 0.625, 0.0, 0.625, 0.125, 0.5, 0.125, 0.5, 0.125, 0.625, 0.125, 0.625, 0.25, 0.5, 0.25, 0.375, 0.125, 0.5, 0.125, 0.5, 0.25, 0.375, 0.25, 0.375, 0.25, 0.5, 0.25, 0.5, 0.375, 0.375, 0.375, 0.5, 0.25, 0.625, 0.25, 0.625, 0.375, 0.5, 0.375, 0.5, 0.375, 0.625, 0.375, 0.625, 0.5, 0.5, 0.5, 0.375, 0.375, 0.5, 0.375, 0.5, 0.5, 0.375, 0.5, 0.375, 0.5, 0.5, 0.5, 0.5, 0.625, 0.375, 0.625, 0.5, 0.5, 0.625, 0.5, 0.625, 0.625, 0.5, 0.625, 0.5, 0.625, 0.625, 0.625, 0.625, 0.75, 0.5, 0.75, 0.375, 0.625, 0.5, 0.625, 0.5, 0.75, 0.375, 0.75, 0.375, 0.75, 0.5, 0.75, 0.5, 0.875, 0.375, 0.875, 0.5, 0.75, 0.625, 0.75, 0.625, 0.875, 0.5, 0.875, 0.5, 0.875, 0.625, 0.875, 0.625, 1.0, 0.5, 1.0, 0.375, 0.875, 0.5, 0.875, 0.5, 1.0, 0.375, 1.0, 0.125, 0.5, 0.25, 0.5, 0.25, 0.625, 0.125, 0.625, 0.25, 0.5, 0.375, 0.5, 0.375, 0.625, 0.25, 0.625, 0.25, 0.625, 0.375, 0.625, 0.375, 0.75, 0.25, 0.75, 0.125, 0.625, 0.25, 0.625, 0.25, 0.75, 0.125, 0.75, 0.625, 0.5, 0.75, 0.5, 0.75, 0.625, 0.625, 0.625, 0.75, 0.5, 0.875, 0.5, 0.875, 0.625, 0.75, 0.625, 0.75, 0.625, 0.875, 0.625, 0.875, 0.75, 0.75, 0.75, 0.625, 0.625, 0.75, 0.625, 0.75, 0.75, 0.625, 0.75, 0.375, 0.0, 0.5, 0.0, 0.5, 0.125, 0.375, 0.125, 0.5, 0.0, 0.625, 0.0, 0.625, 0.125, 0.5, 0.125, 0.5, 0.125, 0.625, 0.125, 0.625, 0.25, 0.5, 0.25, 0.375, 0.125, 0.5, 0.125, 0.5, 0.25, 0.375, 0.25, 0.375, 0.25, 0.5, 0.25, 0.5, 0.375, 0.375, 0.375, 0.5, 0.25, 0.625, 0.25, 0.625, 0.375, 0.5, 0.375, 0.5, 0.375, 0.625, 0.375, 0.625, 0.5, 0.5, 0.5, 0.375, 0.375, 0.5, 0.375, 0.5, 0.5, 0.375, 0.5, 0.375, 0.5, 0.5, 0.5, 0.5, 0.625, 0.375, 0.625, 0.5, 0.5, 0.625, 0.5, 0.625, 0.625, 0.5, 0.625, 0.5, 0.625, 0.625, 0.625, 0.625, 0.75, 0.5, 0.75, 0.375, 0.625, 0.5, 0.625, 0.5, 0.75, 0.375, 0.75, 0.375, 0.75, 0.5, 0.75, 0.5, 0.875, 0.375, 0.875, 0.5, 0.75, 0.625, 0.75, 0.625, 0.875, 0.5, 0.875, 0.5, 0.875, 0.625, 0.875, 0.625, 1.0, 0.5, 1.0, 0.375, 0.875, 0.5, 0.875, 0.5, 1.0, 0.375, 1.0, 0.125, 0.5, 0.25, 0.5, 0.25, 0.625, 0.125, 0.625, 0.25, 0.5, 0.375, 0.5, 0.375, 0.625, 0.25, 0.625, 0.25, 0.625, 0.375, 0.625, 0.375, 0.75, 0.25, 0.75, 0.125, 0.625, 0.25, 0.625, 0.25, 0.75, 0.125, 0.75, 0.625, 0.5, 0.75, 0.5, 0.75, 0.625, 0.625, 0.625, 0.75, 0.5, 0.875, 0.5, 0.875, 0.625, 0.75, 0.625, 0.75, 0.625, 0.875, 0.625, 0.875, 0.75, 0.75, 0.75, 0.625, 0.625, 0.75, 0.625, 0.75, 0.75, 0.625, 0.75, 0.375, 0.0, 0.5, 0.0, 0.5, 0.125, 0.375, 0.125, 0.5, 0.0, 0.625, 0.0, 0.625, 0.125, 0.5, 0.125, 0.5, 0.125, 0.625, 0.125, 0.625, 0.25, 0.5, 0.25, 0.375, 0.125, 0.5, 0.125, 0.5, 0.25, 0.375, 0.25, 0.375, 0.25, 0.5, 0.25, 0.5, 0.375, 0.375, 0.375, 0.5, 0.25, 0.625, 0.25, 0.625, 0.375, 0.5, 0.375, 0.5, 0.375, 0.625, 0.375, 0.625, 0.5, 0.5, 0.5, 0.375, 0.375, 0.5, 0.375, 0.5, 0.5, 0.375, 0.5, 0.375, 0.5, 0.5, 0.5, 0.5, 0.625, 0.375, 0.625, 0.5, 0.5, 0.625, 0.5, 0.625, 0.625, 0.5, 0.625, 0.5, 0.625, 0.625, 0.625, 0.625, 0.75, 0.5, 0.75, 0.375, 0.625, 0.5, 0.625, 0.5, 0.75, 0.375, 0.75, 0.375, 0.75, 0.5, 0.75, 0.5, 0.875, 0.375, 0.875, 0.5, 0.75, 0.625, 0.75, 0.625, 0.875, 0.5, 0.875, 0.5, 0.875, 0.625, 0.875, 0.625, 1.0, 0.5, 1.0, 0.375, 0.875, 0.5, 0.875, 0.5, 1.0, 0.375, 1.0, 0.125, 0.5, 0.25, 0.5, 0.25, 0.625, 0.125, 0.625, 0.25, 0.5, 0.375, 0.5, 0.375, 0.625, 0.25, 0.625, 0.25, 0.625, 0.375, 0.625, 0.375, 0.75, 0.25, 0.75, 0.125, 0.625, 0.25, 0.625, 0.25, 0.75, 0.125, 0.75, 0.625, 0.5, 0.75, 0.5, 0.75, 0.625, 0.625, 0.625, 0.75, 0.5, 0.875, 0.5, 0.875, 0.625, 0.75, 0.625, 0.75, 0.625, 0.875, 0.625, 0.875, 0.75, 0.75, 0.75, 0.625, 0.625, 0.75, 0.625, 0.75, 0.75, 0.625, 0.75, 0.375, 0.0, 0.5, 0.0, 0.5, 0.125, 0.375, 0.125, 0.5, 0.0, 0.625, 0.0, 0.625, 0.125, 0.5, 0.125, 0.5, 0.125, 0.625, 0.125, 0.625, 0.25, 0.5, 0.25, 0.375, 0.125, 0.5, 0.125, 0.5, 0.25, 0.375, 0.25, 0.375, 0.25, 0.5, 0.25, 0.5, 0.375, 0.375, 0.375, 0.5, 0.25, 0.625, 0.25, 0.625, 0.375, 0.5, 0.375, 0.5, 0.375, 0.625, 0.375, 0.625, 0.5, 0.5, 0.5, 0.375, 0.375, 0.5, 0.375, 0.5, 0.5, 0.375, 0.5, 0.375, 0.5, 0.5, 0.5, 0.5, 0.625, 0.375, 0.625, 0.5, 0.5, 0.625, 0.5, 0.625, 0.625, 0.5, 0.625, 0.5, 0.625, 0.625, 0.625, 0.625, 0.75, 0.5, 0.75, 0.375, 0.625, 0.5, 0.625, 0.5, 0.75, 0.375, 0.75, 0.375, 0.75, 0.5, 0.75, 0.5, 0.875, 0.375, 0.875, 0.5, 0.75, 0.625, 0.75, 0.625, 0.875, 0.5, 0.875, 0.5, 0.875, 0.625, 0.875, 0.625, 1.0, 0.5, 1.0, 0.375, 0.875, 0.5, 0.875, 0.5, 1.0, 0.375, 1.0, 0.125, 0.5, 0.25, 0.5, 0.25, 0.625, 0.125, 0.625, 0.25, 0.5, 0.375, 0.5, 0.375, 0.625, 0.25, 0.625, 0.25, 0.625, 0.375, 0.625, 0.375, 0.75, 0.25, 0.75, 0.125, 0.625, 0.25, 0.625, 0.25, 0.75, 0.125, 0.75, 0.625, 0.5, 0.75, 0.5, 0.75, 0.625, 0.625, 0.625, 0.75, 0.5, 0.875, 0.5, 0.875, 0.625, 0.75, 0.625, 0.75, 0.625, 0.875, 0.625, 0.875, 0.75, 0.75, 0.75, 0.625, 0.625, 0.75, 0.625, 0.75, 0.75, 0.625, 0.75])
me_cube_001.materials.append(mat_material_002)
me_cube_001.update()
me_plane_002 = bpy.data.meshes.new('Plane.002')
me_plane_002.from_pydata([(-1.0, -1.0, 0.0), (1.0, -1.0, 0.0), (-1.0, 1.0, 0.0), (1.0, 1.0, 0.0), (-1.0, -4.371e-08, -1.0), (-1.0, 4.371e-08, 1.0), (1.0, -4.371e-08, -1.0), (1.0, 4.371e-08, 1.0), (8.742e-08, -1.0, -1.0), (0.0, -1.0, 1.0), (0.0, 1.0, -1.0), (-8.742e-08, 1.0, 1.0)], [], [(0, 1, 3, 2), (4, 5, 7, 6), (8, 9, 11, 10)])
_uv = me_plane_002.uv_layers.new(name='UVMap')
_uv.uv.foreach_set('vector', [0.0, 0.0, 1.0, 0.0, 1.0, 1.0, 0.0, 1.0, 0.0, 0.0, 1.0, 0.0, 1.0, 1.0, 0.0, 1.0, 0.0, 0.0, 1.0, 0.0, 1.0, 1.0, 0.0, 1.0])
me_plane_002.update()
me_sphere = bpy.data.meshes.new('Sphere')
me_sphere.from_pydata([(4.25, -4.25, 9.706), (4.003, -4.003, 10.5), (3.603, -3.603, 11.22), (3.064, -3.064, 11.86), (2.407, -2.407, 12.39), (1.658, -1.658, 12.78), (0.8453, -0.8453, 13.02), (0.9939, -0.6641, 13.02), (1.95, -1.303, 12.78), (2.831, -1.891, 12.39), (3.603, -2.407, 11.86), (4.236, -2.831, 11.22), (4.707, -3.145, 10.5), (4.997, -3.339, 9.706), (5.095, -3.404, 8.884), (4.997, -3.339, 8.062), (4.707, -3.145, 7.272), (4.236, -2.831, 6.544), (3.603, -2.407, 5.905), (2.831, -1.891, 5.381), (1.95, -1.303, 4.992), (0.9939, -0.6641, 4.752), (1.104, -0.4575, 4.752), (2.166, -0.8973, 4.992), (3.145, -1.303, 5.381), (4.003, -1.658, 5.905), (4.707, -1.95, 6.544), (5.23, -2.166, 7.272), (5.552, -2.3, 8.062), (5.661, -2.345, 8.884), (5.552, -2.3, 9.706), (5.23, -2.166, 10.5), (4.707, -1.95, 11.22), (4.003, -1.658, 11.86), (3.145, -1.303, 12.39), (2.166, -0.8973, 12.78), (1.104, -0.4575, 13.02), (1.172, -0.2332, 13.02), (2.3, -0.4575, 12.78), (3.339, -0.6641, 12.39), (4.25, -0.8453, 11.86), (4.997, -0.9939, 11.22), (5.552, -1.104, 10.5), (5.894, -1.172, 9.706), (6.01, -1.195, 8.884), (5.894, -1.172, 8.062), (5.552, -1.104, 7.272), (4.997, -0.9939, 6.544), (4.25, -0.8453, 5.905), (3.339, -0.6641, 5.381), (2.3, -0.4575, 4.992), (1.172, -0.2332, 4.752), (1.195, -1.714e-07, 4.752), (2.345, -2.347e-07, 4.992), (3.404, -4.191e-07, 5.381), (4.333, -9.313e-09, 5.905), (5.095, -6.501e-07, 6.544), (5.661, 1.732e-07, 7.272), (6.01, -6.501e-07, 8.062), (6.127, -1.103e-06, 8.884), (6.01, -6.501e-07, 9.706), (5.661, 1.732e-07, 10.5), (5.095, -6.501e-07, 11.22), (4.333, -9.313e-09, 11.86), (3.404, -4.191e-07, 12.39), (2.345, -2.347e-07, 12.78), (1.195, -1.714e-07, 13.02), (1.172, 0.2332, 13.02), (2.3, 0.4575, 12.78), (3.339, 0.6641, 12.39), (4.25, 0.8453, 11.86), (4.997, 0.9939, 11.22), (5.552, 1.104, 10.5), (5.894, 1.172, 9.706), (6.01, 1.195, 8.884), (5.894, 1.172, 8.062), (5.552, 1.104, 7.272), (4.997, 0.9939, 6.544), (4.25, 0.8453, 5.905), (3.339, 0.6641, 5.381), (2.3, 0.4575, 4.992), (1.172, 0.2332, 4.752), (1.104, 0.4575, 4.752), (2.166, 0.8973, 4.992), (3.145, 1.303, 5.381), (4.003, 1.658, 5.905), (4.707, 1.95, 6.544), (5.23, 2.166, 7.272), (5.552, 2.3, 8.062), (5.661, 2.345, 8.884), (5.552, 2.3, 9.706), (5.23, 2.166, 10.5), (4.707, 1.95, 11.22), (4.003, 1.658, 11.86), (3.145, 1.303, 12.39), (2.166, 0.8973, 12.78), (1.104, 0.4575, 13.02), (0.9939, 0.6641, 13.02), (1.95, 1.303, 12.78), (2.831, 1.891, 12.39), (3.603, 2.407, 11.86), (4.236, 2.831, 11.22), (4.707, 3.145, 10.5), (4.997, 3.339, 9.706), (5.095, 3.404, 8.884), (4.997, 3.339, 8.062), (4.707, 3.145, 7.272), (4.236, 2.831, 6.544), (3.603, 2.407, 5.905), (2.831, 1.891, 5.381), (1.95, 1.303, 4.992), (0.9939, 0.6641, 4.752), (0.8453, 0.8453, 4.752), (1.658, 1.658, 4.992), (2.407, 2.407, 5.381), (3.064, 3.064, 5.905), (3.603, 3.603, 6.544), (4.003, 4.003, 7.272), (4.25, 4.25, 8.062), (4.333, 4.333, 8.884), (4.25, 4.25, 9.706), (4.003, 4.003, 10.5), (3.603, 3.603, 11.22), (3.064, 3.064, 11.86), (2.407, 2.407, 12.39), (1.658, 1.658, 12.78), (0.8453, 0.8453, 13.02), (0.6641, 0.9939, 13.02), (1.303, 1.95, 12.78), (1.891, 2.831, 12.39), (2.407, 3.603, 11.86), (2.831, 4.236, 11.22), (3.145, 4.707, 10.5), (3.339, 4.997, 9.706), (3.404, 5.095, 8.884), (3.339, 4.997, 8.062), (3.145, 4.707, 7.272), (2.831, 4.236, 6.544), (2.407, 3.603, 5.905), (1.891, 2.831, 5.381), (1.303, 1.95, 4.992), (0.6641, 0.9939, 4.752), (0.4575, 1.104, 4.752), (0.8973, 2.166, 4.992), (1.303, 3.145, 5.381), (1.658, 4.003, 5.905), (1.95, 4.707, 6.544), (2.166, 5.23, 7.272), (2.3, 5.552, 8.062), (2.345, 5.661, 8.884), (2.3, 5.552, 9.706), (2.166, 5.23, 10.5), (1.95, 4.707, 11.22), (1.658, 4.003, 11.86), (1.303, 3.145, 12.39), (0.8973, 2.166, 12.78), (0.4575, 1.104, 13.02), (0.2332, 1.172, 13.02), (0.4575, 2.3, 12.78), (0.6641, 3.339, 12.39), (0.8453, 4.25, 11.86), (0.9939, 4.997, 11.22), (1.104, 5.552, 10.5), (1.172, 5.894, 9.706), (1.195, 6.01, 8.884), (1.172, 5.894, 8.062), (1.104, 5.552, 7.272), (0.9939, 4.997, 6.544), (0.8453, 4.25, 5.905), (0.6641, 3.339, 5.381), (0.4575, 2.3, 4.992), (0.2332, 1.172, 4.752), (2.086e-07, 1.195, 4.752), (2.086e-07, 2.345, 4.992), (2.086e-07, 3.404, 5.381), (2.086e-07, 4.333, 5.905), (2.086e-07, 5.095, 6.544), (2.086e-07, 5.661, 7.272), (2.086e-07, 6.01, 8.062), (2.086e-07, 6.127, 8.884), (2.086e-07, 4.333, 11.86), (2.086e-07, 3.404, 12.39), (2.086e-07, 1.195, 13.02), (-2.98e-08, 1.372, -0.9744), (-2.98e-08, 1.372, 5.509), (0.5438, 1.264, -0.9744), (0.5438, 1.264, 5.509), (1.005, 0.956, -0.9744), (1.005, 0.956, 5.509), (1.313, 0.495, -0.9744), (1.313, 0.495, 5.509), (1.421, -0.04876, -0.9744), (1.421, -0.04876, 5.509), (1.313, -0.5926, -0.9744), (1.313, -0.5926, 5.509), (1.005, -1.054, -0.9744), (1.005, -1.054, 5.509), (0.5438, -1.362, -0.9744), (0.5438, -1.362, 5.509), (-2.98e-08, -1.47, -0.9744), (-2.98e-08, -1.47, 5.509), (-0.5438, -1.362, -0.9744), (-0.5438, -1.362, 5.509), (-1.005, -1.054, -0.9744), (-1.005, -1.054, 5.509), (-1.313, -0.5926, -0.9744), (-1.313, -0.5926, 5.509), (-1.421, -0.04876, -0.9744), (-1.421, -0.04876, 5.509), (-1.313, 0.495, -0.9744), (-1.313, 0.495, 5.509), (-1.005, 0.956, -0.9744), (-1.005, 0.956, 5.509), (-0.5438, 1.264, -0.9744), (-0.5438, 1.264, 5.509), (4.333, -4.333, 8.884), (4.25, -4.25, 8.062), (4.003, -4.003, 7.272), (3.603, -3.603, 6.544), (3.064, -3.064, 5.905), (2.407, -2.407, 5.381), (1.658, -1.658, 4.992), (0.8453, -0.8453, 4.752), (3.339, -4.997, 9.706), (3.145, -4.707, 10.5), (2.831, -4.236, 11.22), (2.407, -3.603, 11.86), (1.891, -2.831, 12.39), (1.303, -1.95, 12.78), (0.6641, -0.9939, 13.02), (3.404, -5.095, 8.884), (3.339, -4.997, 8.062), (3.145, -4.707, 7.272), (2.831, -4.236, 6.544), (2.407, -3.603, 5.905), (1.891, -2.831, 5.381), (1.303, -1.95, 4.992), (0.6641, -0.9939, 4.752), (2.3, -5.552, 9.706), (2.166, -5.23, 10.5), (1.95, -4.707, 11.22), (1.658, -4.003, 11.86), (1.303, -3.145, 12.39), (0.8973, -2.166, 12.78), (0.4575, -1.104, 13.02), (2.345, -5.661, 8.884), (2.3, -5.552, 8.062), (2.166, -5.23, 7.272), (1.95, -4.707, 6.544), (1.658, -4.003, 5.905), (1.303, -3.145, 5.381), (0.8973, -2.166, 4.992), (0.4575, -1.104, 4.752), (1.172, -5.894, 9.706), (1.104, -5.552, 10.5), (0.9939, -4.997, 11.22), (0.8453, -4.25, 11.86), (0.6641, -3.339, 12.39), (0.4575, -2.3, 12.78), (0.2332, -1.172, 13.02), (1.195, -6.01, 8.884), (1.172, -5.894, 8.062), (1.104, -5.552, 7.272), (0.9939, -4.997, 6.544), (0.8453, -4.25, 5.905), (0.6641, -3.339, 5.381), (0.4575, -2.3, 4.992), (0.2332, -1.172, 4.752), (-5.662e-07, -6.01, 9.706), (4.768e-07, -5.661, 10.5), (-2.98e-07, -5.095, 11.22), (2.086e-07, -4.333, 11.86), (-2.98e-07, -3.404, 12.39), (-2.98e-08, -2.345, 12.78), (2.086e-07, -1.195, 13.02), (2.086e-07, -1.006e-07, 13.1), (-1.848e-06, -6.127, 8.884), (-5.662e-07, -6.01, 8.062), (4.768e-07, -5.661, 7.272), (-2.98e-07, -5.095, 6.544), (2.086e-07, -4.333, 5.905), (-2.98e-07, -3.404, 5.381), (-2.98e-08, -2.345, 4.992), (2.086e-07, -1.195, 4.752), (-1.172, -5.894, 9.706), (-1.104, -5.552, 10.5), (-0.9939, -4.997, 11.22), (-0.8453, -4.25, 11.86), (-0.6641, -3.339, 12.39), (-0.4575, -2.3, 12.78), (-0.2332, -1.172, 13.02), (-1.195, -6.01, 8.884), (-1.172, -5.894, 8.062), (-1.104, -5.552, 7.272), (-0.9939, -4.997, 6.544), (-0.8453, -4.25, 5.905), (-0.6641, -3.339, 5.381), (-0.4575, -2.3, 4.992), (-0.2332, -1.172, 4.752), (-2.3, -5.552, 9.706), (-2.166, -5.23, 10.5), (-1.95, -4.707, 11.22), (-1.658, -4.003, 11.86), (-1.303, -3.145, 12.39), (-0.8973, -2.166, 12.78), (-0.4575, -1.104, 13.02), (-2.345, -5.661, 8.884), (-2.3, -5.552, 8.062), (-2.166, -5.23, 7.272), (-1.95, -4.707, 6.544), (-1.658, -4.003, 5.905), (-1.303, -3.145, 5.381), (-0.8973, -2.166, 4.992), (-0.4575, -1.104, 4.752), (2.086e-07, -1.006e-07, 4.671), (-3.339, -4.997, 9.706), (-3.145, -4.707, 10.5), (-2.831, -4.236, 11.22), (-2.407, -3.603, 11.86), (-1.891, -2.831, 12.39), (-1.303, -1.95, 12.78), (-0.6641, -0.9939, 13.02), (-3.404, -5.095, 8.884), (-3.339, -4.997, 8.062), (-3.145, -4.707, 7.272), (-2.831, -4.236, 6.544), (-2.407, -3.603, 5.905), (-1.891, -2.831, 5.381), (-1.303, -1.95, 4.992), (-0.6641, -0.9939, 4.752), (-4.25, -4.25, 9.706), (-4.003, -4.003, 10.5), (-3.603, -3.603, 11.22), (-3.064, -3.064, 11.86), (-2.407, -2.407, 12.39), (-1.658, -1.658, 12.78), (-0.8453, -0.8453, 13.02), (-4.333, -4.333, 8.884), (-4.25, -4.25, 8.062), (-4.003, -4.003, 7.272), (-3.603, -3.603, 6.544), (-3.064, -3.064, 5.905), (-2.407, -2.407, 5.381), (-1.658, -1.658, 4.992), (-0.8453, -0.8453, 4.752), (-4.997, -3.339, 9.706), (-4.707, -3.145, 10.5), (-4.236, -2.831, 11.22), (-3.603, -2.407, 11.86), (-2.831, -1.891, 12.39), (-1.95, -1.303, 12.78), (-0.9939, -0.6641, 13.02), (-5.095, -3.404, 8.884), (-4.997, -3.339, 8.062), (-4.707, -3.145, 7.272), (-4.236, -2.831, 6.544), (-3.603, -2.407, 5.905), (-2.831, -1.891, 5.381), (-1.95, -1.303, 4.992), (-0.9939, -0.6641, 4.752), (-5.552, -2.3, 9.706), (-5.23, -2.166, 10.5), (-4.707, -1.95, 11.22), (-4.003, -1.658, 11.86), (-3.145, -1.303, 12.39), (-2.166, -0.8973, 12.78), (-1.104, -0.4575, 13.02), (-5.661, -2.345, 8.884), (-5.552, -2.3, 8.062), (-5.23, -2.166, 7.272), (-4.707, -1.95, 6.544), (-4.003, -1.658, 5.905), (-3.145, -1.303, 5.381), (-2.166, -0.8973, 4.992), (-1.104, -0.4575, 4.752), (-5.894, -1.172, 9.706), (-5.552, -1.104, 10.5), (-4.997, -0.9939, 11.22), (-4.25, -0.8453, 11.86), (-3.339, -0.6641, 12.39), (-2.3, -0.4575, 12.78), (-1.172, -0.2332, 13.02), (-6.01, -1.195, 8.884), (-5.894, -1.172, 8.062), (-5.552, -1.104, 7.272), (-4.997, -0.9939, 6.544), (-4.25, -0.8453, 5.905), (-3.339, -0.6641, 5.381), (-2.3, -0.4575, 4.992), (-1.172, -0.2332, 4.752), (-6.01, 1.54e-06, 9.706), (-5.661, -9.313e-09, 10.5), (-5.095, 8.997e-07, 11.22), (-4.333, 8.196e-08, 11.86), (-3.404, 8.158e-07, 12.39), (-2.345, 2.161e-07, 12.78), (-1.195, 1.118e-08, 13.02), (-6.127, 2.641e-06, 8.884), (-6.01, 1.54e-06, 8.062), (-5.661, -9.313e-09, 7.272), (-5.095, 8.997e-07, 6.544), (-4.333, 8.196e-08, 5.905), (-3.404, 8.158e-07, 5.381), (-2.345, 2.161e-07, 4.992), (-1.195, 1.118e-08, 4.752), (-5.894, 1.172, 9.706), (-5.552, 1.104, 10.5), (-4.997, 0.9939, 11.22), (-4.25, 0.8453, 11.86), (-3.339, 0.6641, 12.39), (-2.3, 0.4575, 12.78), (-1.172, 0.2332, 13.02), (-6.01, 1.195, 8.884), (-5.894, 1.172, 8.062), (-5.552, 1.104, 7.272), (-4.997, 0.9939, 6.544), (-4.25, 0.8453, 5.905), (-3.339, 0.6641, 5.381), (-2.3, 0.4575, 4.992), (-1.172, 0.2332, 4.752), (-5.552, 2.3, 9.706), (-5.23, 2.166, 10.5), (-4.707, 1.95, 11.22), (-4.003, 1.658, 11.86), (-3.145, 1.303, 12.39), (-2.166, 0.8973, 12.78), (-1.104, 0.4575, 13.02), (-5.661, 2.345, 8.884), (-5.552, 2.3, 8.062), (-5.23, 2.166, 7.272), (-4.707, 1.95, 6.544), (-4.003, 1.658, 5.905), (-3.145, 1.303, 5.381), (-2.166, 0.8973, 4.992), (-1.104, 0.4575, 4.752), (-4.997, 3.339, 9.706), (-4.707, 3.145, 10.5), (-4.236, 2.831, 11.22), (-3.603, 2.407, 11.86), (-2.831, 1.891, 12.39), (-1.95, 1.303, 12.78), (-0.9939, 0.6641, 13.02), (-5.095, 3.404, 8.884), (-4.997, 3.339, 8.062), (-4.707, 3.145, 7.272), (-4.236, 2.831, 6.544), (-3.603, 2.407, 5.905), (-2.831, 1.891, 5.381), (-1.95, 1.303, 4.992), (-0.9939, 0.6641, 4.752), (-4.25, 4.25, 9.706), (-4.003, 4.003, 10.5), (-3.603, 3.603, 11.22), (-3.064, 3.064, 11.86), (-2.407, 2.407, 12.39), (-1.658, 1.658, 12.78), (-0.8453, 0.8453, 13.02), (-4.333, 4.333, 8.884), (-4.25, 4.25, 8.062), (-4.003, 4.003, 7.272), (-3.603, 3.603, 6.544), (-3.064, 3.064, 5.905), (-2.407, 2.407, 5.381), (-1.658, 1.658, 4.992), (-0.8453, 0.8453, 4.752), (-3.339, 4.997, 9.706), (-3.145, 4.707, 10.5), (-2.831, 4.236, 11.22), (-2.407, 3.603, 11.86), (-1.891, 2.831, 12.39), (-1.303, 1.95, 12.78), (-0.6641, 0.9939, 13.02), (-3.404, 5.095, 8.884), (-3.339, 4.997, 8.062), (-3.145, 4.707, 7.272), (-2.831, 4.236, 6.544), (-2.407, 3.603, 5.905), (-1.891, 2.831, 5.381), (-1.303, 1.95, 4.992), (-0.6641, 0.9939, 4.752), (-2.3, 5.552, 9.706), (-2.166, 5.23, 10.5), (-1.95, 4.707, 11.22), (-1.658, 4.003, 11.86), (-1.303, 3.145, 12.39), (-0.8973, 2.166, 12.78), (-0.4575, 1.104, 13.02), (-2.345, 5.661, 8.884), (-2.3, 5.552, 8.062), (-2.166, 5.23, 7.272), (-1.95, 4.707, 6.544), (-1.658, 4.003, 5.905), (-1.303, 3.145, 5.381), (-0.8973, 2.166, 4.992), (-0.4575, 1.104, 4.752), (-1.172, 5.894, 9.706), (-1.104, 5.552, 10.5), (-0.9939, 4.997, 11.22), (-0.8453, 4.25, 11.86), (-0.6641, 3.339, 12.39), (-0.4575, 2.3, 12.78), (-0.2332, 1.172, 13.02), (-1.195, 6.01, 8.884), (-1.172, 5.894, 8.062), (-1.104, 5.552, 7.272), (-0.9939, 4.997, 6.544), (-0.8453, 4.25, 5.905), (-0.6641, 3.339, 5.381), (-0.4575, 2.3, 4.992), (-0.2332, 1.172, 4.752), (2.027e-06, 6.01, 9.706), (4.768e-07, 5.661, 10.5), (1.46e-06, 5.095, 11.22), (7.451e-07, 2.345, 12.78)], [], [(314, 237, 252), (222, 221, 236, 237), (226, 227, 242, 241), (3, 4, 227, 226), (232, 231, 246, 247), (4, 5, 228, 227), (230, 223, 238, 245), (2, 3, 226, 225), (237, 236, 251, 252), (220, 219, 234, 235), (234, 233, 248, 249), (219, 218, 233, 234), (228, 229, 244, 243), (229, 275, 244), (218, 217, 232, 233), (5, 6, 229, 228), (31, 32, 11, 12), (16, 15, 216, 217), (26, 27, 16, 17), (314, 22, 21), (13, 12, 1, 0), (24, 25, 18, 19), (17, 16, 217, 218), (22, 23, 20, 21), (8, 7, 6, 5), (27, 28, 15, 16), (314, 21, 222), (23, 24, 19, 20), (29, 30, 13, 14), (25, 26, 17, 18), (30, 31, 12, 13), (28, 29, 14, 15), (314, 51, 22), (32, 33, 10, 11), (41, 40, 33, 32), (36, 275, 7), (45, 44, 29, 28), (51, 50, 23, 22), (43, 42, 31, 30), (44, 43, 30, 29), (18, 17, 218, 219), (39, 38, 35, 34), (50, 49, 24, 23), (34, 35, 8, 9), (37, 275, 36), (35, 36, 7, 8), (48, 47, 26, 25), (33, 34, 9, 10), (66, 275, 37), (58, 59, 44, 45), (49, 48, 25, 24), (61, 62, 41, 42), (47, 46, 27, 26), (60, 61, 42, 43), (42, 41, 32, 31), (314, 52, 51), (46, 45, 28, 27), (57, 58, 45, 46), (38, 37, 36, 35), (54, 55, 48, 49), (40, 39, 34, 33), (65, 66, 37, 38), (56, 57, 46, 47), (7, 275, 6), (74, 73, 60, 59), (55, 56, 47, 48), (80, 79, 54, 53), (63, 64, 39, 40), (75, 74, 59, 58), (64, 65, 38, 39), (10, 9, 4, 3), (79, 78, 55, 54), (81, 80, 53, 52), (59, 60, 43, 44), (314, 81, 52), (53, 54, 49, 50), (67, 275, 66), (62, 63, 40, 41), (76, 75, 58, 57), (52, 53, 50, 51), (72, 71, 62, 61), (83, 84, 79, 80), (77, 76, 57, 56), (94, 95, 68, 69), (68, 67, 66, 65), (88, 89, 74, 75), (69, 68, 65, 64), (314, 82, 81), (73, 72, 61, 60), (87, 88, 75, 76), (70, 69, 64, 63), (86, 87, 76, 77), (78, 77, 56, 55), (19, 18, 219, 220), (96, 275, 67), (71, 70, 63, 62), (91, 92, 71, 72), (98, 97, 96, 95), (89, 90, 73, 74), (100, 99, 94, 93), (93, 94, 69, 70), (14, 13, 0, 215), (314, 111, 82), (84, 85, 78, 79), (85, 86, 77, 78), (95, 96, 67, 68), (90, 91, 72, 73), (106, 105, 88, 87), (82, 83, 80, 81), (108, 107, 86, 85), (92, 93, 70, 71), (111, 110, 83, 82), (109, 108, 85, 84), (103, 102, 91, 90), (110, 109, 84, 83), (97, 275, 96), (114, 115, 108, 109), (102, 101, 92, 91), (112, 113, 110, 111), (105, 104, 89, 88), (123, 124, 99, 100), (99, 98, 95, 94), (119, 120, 103, 104), (107, 106, 87, 86), (15, 14, 215, 216), (125, 126, 97, 98), (101, 100, 93, 92), (104, 103, 90, 89), (139, 138, 115, 114), (115, 116, 107, 108), (132, 131, 122, 121), (124, 125, 98, 99), (21, 20, 221, 222), (136, 135, 118, 117), (314, 112, 111), (118, 119, 104, 105), (120, 121, 102, 103), (117, 118, 105, 106), (116, 117, 106, 107), (113, 114, 109, 110), (126, 275, 97), (122, 123, 100, 101), (130, 129, 124, 123), (121, 122, 101, 102), (137, 136, 117, 116), (141, 140, 113, 112), (140, 139, 114, 113), (134, 133, 120, 119), (127, 275, 126), (133, 132, 121, 120), (128, 127, 126, 125), (154, 155, 128, 129), (129, 128, 125, 124), (155, 156, 127, 128), (135, 134, 119, 118), (9, 8, 5, 4), (146, 147, 136, 137), (138, 137, 116, 115), (314, 141, 112), (131, 130, 123, 122), (156, 275, 127), (164, 163, 150, 149), (148, 149, 134, 135), (11, 10, 3, 2), (150, 151, 132, 133), (151, 152, 131, 132), (144, 145, 138, 139), (149, 150, 133, 134), (145, 146, 137, 138), (147, 148, 135, 136), (314, 142, 141), (157, 275, 156), (153, 154, 129, 130), (165, 164, 149, 148), (142, 143, 140, 141), (163, 162, 151, 150), (167, 166, 147, 146), (158, 157, 156, 155), (170, 169, 144, 143), (162, 161, 152, 151), (168, 167, 146, 145), (159, 158, 155, 154), (178, 179, 164, 165), (314, 171, 142), (182, 275, 157), (166, 165, 148, 147), (12, 11, 2, 1), (152, 153, 130, 131), (171, 170, 143, 142), (169, 168, 145, 144), (160, 159, 154, 153), (161, 160, 153, 152), (181, 513, 158, 159), (314, 172, 171), (20, 19, 220, 221), (143, 144, 139, 140), (172, 173, 170, 171), (176, 177, 166, 167), (511, 512, 161, 162), (513, 182, 157, 158), (177, 178, 165, 166), (175, 176, 167, 168), (510, 511, 162, 163), (180, 181, 159, 160), (174, 175, 168, 169), (173, 174, 169, 170), (179, 510, 163, 164), (512, 180, 160, 161), (216, 215, 230, 231), (231, 230, 245, 246), (215, 0, 223, 230), (233, 232, 247, 248), (0, 1, 224, 223), (225, 226, 241, 240), (6, 275, 229), (224, 225, 240, 239), (223, 224, 239, 238), (314, 222, 237), (221, 220, 235, 236), (227, 228, 243, 242), (217, 216, 231, 232), (236, 235, 250, 251), (1, 2, 225, 224), (235, 234, 249, 250), (183, 184, 186, 185), (185, 186, 188, 187), (187, 188, 190, 189), (189, 190, 192, 191), (191, 192, 194, 193), (193, 194, 196, 195), (195, 196, 198, 197), (197, 198, 200, 199), (199, 200, 202, 201), (201, 202, 204, 203), (203, 204, 206, 205), (205, 206, 208, 207), (207, 208, 210, 209), (209, 210, 212, 211), (186, 184, 214, 212, 210, 208, 206, 204, 202, 200, 198, 196, 194, 192, 190, 188), (211, 212, 214, 213), (213, 214, 184, 183), (183, 185, 187, 189, 191, 193, 195, 197, 199, 201, 203, 205, 207, 209, 211, 213), (242, 243, 258, 257), (238, 239, 254, 253), (240, 241, 256, 255), (251, 250, 265, 266), (249, 248, 263, 264), (239, 240, 255, 254), (247, 246, 261, 262), (246, 245, 260, 261), (314, 252, 267), (245, 238, 253, 260), (241, 242, 257, 256), (244, 275, 259), (243, 244, 259, 258), (248, 247, 262, 263), (252, 251, 266, 267), (250, 249, 264, 265), (260, 253, 268, 276), (256, 257, 272, 271), (259, 275, 274), (258, 259, 274, 273), (263, 262, 278, 279), (267, 266, 282, 283), (265, 264, 280, 281), (257, 258, 273, 272), (253, 254, 269, 268), (255, 256, 271, 270), (266, 265, 281, 282), (264, 263, 279, 280), (254, 255, 270, 269), (262, 261, 277, 278), (261, 260, 276, 277), (314, 267, 283), (268, 269, 285, 284), (270, 271, 287, 286), (282, 281, 296, 297), (280, 279, 294, 295), (269, 270, 286, 285), (278, 277, 292, 293), (277, 276, 291, 292), (314, 283, 298), (276, 268, 284, 291), (271, 272, 288, 287), (274, 275, 290), (273, 274, 290, 289), (279, 278, 293, 294), (283, 282, 297, 298), (281, 280, 295, 296), (272, 273, 289, 288), (290, 275, 305), (289, 290, 305, 304), (294, 293, 308, 309), (298, 297, 312, 313), (296, 295, 310, 311), (288, 289, 304, 303), (284, 285, 300, 299), (286, 287, 302, 301), (297, 296, 311, 312), (295, 294, 309, 310), (285, 286, 301, 300), (293, 292, 307, 308), (292, 291, 306, 307), (314, 298, 313), (291, 284, 299, 306), (287, 288, 303, 302), (312, 311, 327, 328), (310, 309, 325, 326), (300, 301, 317, 316), (308, 307, 323, 324), (307, 306, 322, 323), (314, 313, 329), (306, 299, 315, 322), (302, 303, 319, 318), (305, 275, 321), (304, 305, 321, 320), (309, 308, 324, 325), (313, 312, 328, 329), (311, 310, 326, 327), (303, 304, 320, 319), (299, 300, 316, 315), (301, 302, 318, 317), (320, 321, 336, 335), (325, 324, 339, 340), (329, 328, 343, 344), (327, 326, 341, 342), (319, 320, 335, 334), (315, 316, 331, 330), (317, 318, 333, 332), (328, 327, 342, 343), (326, 325, 340, 341), (316, 317, 332, 331), (324, 323, 338, 339), (323, 322, 337, 338), (314, 329, 344), (322, 315, 330, 337), (318, 319, 334, 333), (321, 275, 336), (331, 332, 347, 346), (339, 338, 353, 354), (338, 337, 352, 353), (314, 344, 359), (337, 330, 345, 352), (333, 334, 349, 348), (336, 275, 351), (335, 336, 351, 350), (340, 339, 354, 355), (344, 343, 358, 359), (342, 341, 356, 357), (334, 335, 350, 349), (330, 331, 346, 345), (332, 333, 348, 347), (343, 342, 357, 358), (341, 340, 355, 356), (355, 354, 369, 370), (359, 358, 373, 374), (357, 356, 371, 372), (349, 350, 365, 364), (345, 346, 361, 360), (347, 348, 363, 362), (358, 357, 372, 373), (356, 355, 370, 371), (346, 347, 362, 361), (354, 353, 368, 369), (353, 352, 367, 368), (314, 359, 374), (352, 345, 360, 367), (348, 349, 364, 363), (351, 275, 366), (350, 351, 366, 365), (369, 368, 383, 384), (368, 367, 382, 383), (314, 374, 389), (367, 360, 375, 382), (363, 364, 379, 378), (366, 275, 381), (365, 366, 381, 380), (370, 369, 384, 385), (374, 373, 388, 389), (372, 371, 386, 387), (364, 365, 380, 379), (360, 361, 376, 375), (362, 363, 378, 377), (373, 372, 387, 388), (371, 370, 385, 386), (361, 362, 377, 376), (389, 388, 403, 404), (387, 386, 401, 402), (379, 380, 395, 394), (375, 376, 391, 390), (377, 378, 393, 392), (388, 387, 402, 403), (386, 385, 400, 401), (376, 377, 392, 391), (384, 383, 398, 399), (383, 382, 397, 398), (314, 389, 404), (382, 375, 390, 397), (378, 379, 394, 393), (381, 275, 396), (380, 381, 396, 395), (385, 384, 399, 400), (398, 397, 412, 413), (314, 404, 419), (397, 390, 405, 412), (393, 394, 409, 408), (396, 275, 411), (395, 396, 411, 410), (400, 399, 414, 415), (404, 403, 418, 419), (402, 401, 416, 417), (394, 395, 410, 409), (390, 391, 406, 405), (392, 393, 408, 407), (403, 402, 417, 418), (401, 400, 415, 416), (391, 392, 407, 406), (399, 398, 413, 414), (417, 416, 431, 432), (409, 410, 425, 424), (405, 406, 421, 420), (407, 408, 423, 422), (418, 417, 432, 433), (416, 415, 430, 431), (406, 407, 422, 421), (414, 413, 428, 429), (413, 412, 427, 428), (314, 419, 434), (412, 405, 420, 427), (408, 409, 424, 423), (411, 275, 426), (410, 411, 426, 425), (415, 414, 429, 430), (419, 418, 433, 434), (427, 420, 435, 442), (423, 424, 439, 438), (426, 275, 441), (425, 426, 441, 440), (430, 429, 444, 445), (434, 433, 448, 449), (432, 431, 446, 447), (424, 425, 440, 439), (420, 421, 436, 435), (422, 423, 438, 437), (433, 432, 447, 448), (431, 430, 445, 446), (421, 422, 437, 436), (429, 428, 443, 444), (428, 427, 442, 443), (314, 434, 449), (435, 436, 451, 450), (437, 438, 453, 452), (448, 447, 462, 463), (446, 445, 460, 461), (436, 437, 452, 451), (444, 443, 458, 459), (443, 442, 457, 458), (314, 449, 464), (442, 435, 450, 457), (438, 439, 454, 453), (441, 275, 456), (440, 441, 456, 455), (445, 444, 459, 460), (449, 448, 463, 464), (447, 446, 461, 462), (439, 440, 455, 454), (453, 454, 469, 468), (456, 275, 471), (455, 456, 471, 470), (460, 459, 474, 475), (464, 463, 478, 479), (462, 461, 476, 477), (454, 455, 470, 469), (450, 451, 466, 465), (452, 453, 468, 467), (463, 462, 477, 478), (461, 460, 475, 476), (451, 452, 467, 466), (459, 458, 473, 474), (458, 457, 472, 473), (314, 464, 479), (457, 450, 465, 472), (467, 468, 483, 482), (478, 477, 492, 493), (476, 475, 490, 491), (466, 467, 482, 481), (474, 473, 488, 489), (473, 472, 487, 488), (314, 479, 494), (472, 465, 480, 487), (468, 469, 484, 483), (471, 275, 486), (470, 471, 486, 485), (475, 474, 489, 490), (479, 478, 493, 494), (477, 476, 491, 492), (469, 470, 485, 484), (465, 466, 481, 480), (486, 275, 501), (485, 486, 501, 500), (490, 489, 504, 505), (494, 493, 508, 509), (492, 491, 506, 507), (484, 485, 500, 499), (480, 481, 496, 495), (482, 483, 498, 497), (493, 492, 507, 508), (491, 490, 505, 506), (481, 482, 497, 496), (489, 488, 503, 504), (488, 487, 502, 503), (314, 494, 509), (487, 480, 495, 502), (483, 484, 499, 498), (508, 507, 174, 173), (506, 505, 176, 175), (496, 497, 512, 511), (504, 503, 178, 177), (503, 502, 179, 178), (314, 509, 172), (502, 495, 510, 179), (498, 499, 181, 180), (501, 275, 182), (500, 501, 182, 513), (505, 504, 177, 176), (509, 508, 173, 172), (507, 506, 175, 174), (499, 500, 513, 181), (495, 496, 511, 510), (497, 498, 180, 512)])
_uv = me_sphere.uv_layers.new(name='UVMap')
_uv.uv.foreach_set('vector', [0.3281, 0.0, 0.3438, 0.0625, 0.3125, 0.0625, 0.375, 0.0625, 0.375, 0.125, 0.3438, 0.125, 0.3438, 0.0625, 0.3438, 0.75, 0.3438, 0.8125, 0.3125, 0.8125, 0.3125, 0.75, 0.375, 0.75, 0.375, 0.8125, 0.3438, 0.8125, 0.3438, 0.75, 0.3438, 0.375, 0.3438, 0.4375, 0.3125, 0.4375, 0.3125, 0.375, 0.375, 0.8125, 0.375, 0.875, 0.3438, 0.875, 0.3438, 0.8125, 0.3437, 0.5, 0.3438, 0.5625, 0.3125, 0.5625, 0.3125, 0.5, 0.375, 0.6875, 0.375, 0.75, 0.3438, 0.75, 0.3438, 0.6875, 0.3438, 0.0625, 0.3438, 0.125, 0.3125, 0.125, 0.3125, 0.0625, 0.375, 0.1875, 0.375, 0.25, 0.3438, 0.25, 0.3438, 0.1875, 0.3438, 0.25, 0.3438, 0.3125, 0.3125, 0.3125, 0.3125, 0.25, 0.375, 0.25, 0.375, 0.3125, 0.3438, 0.3125, 0.3438, 0.25, 0.3438, 0.875, 0.3438, 0.9375, 0.3125, 0.9375, 0.3125, 0.875, 0.3438, 0.9375, 0.3281, 1.0, 0.3125, 0.9375, 0.375, 0.3125, 0.375, 0.375, 0.3438, 0.375, 0.3438, 0.3125, 0.375, 0.875, 0.375, 0.9375, 0.3438, 0.9375, 0.3438, 0.875, 0.4375, 0.625, 0.4375, 0.6875, 0.4062, 0.6875, 0.4062, 0.625, 0.4062, 0.375, 0.4062, 0.4375, 0.375, 0.4375, 0.375, 0.375, 0.4375, 0.3125, 0.4375, 0.375, 0.4062, 0.375, 0.4062, 0.3125, 0.4219, 0.0, 0.4375, 0.0625, 0.4062, 0.0625, 0.4062, 0.5625, 0.4062, 0.625, 0.375, 0.625, 0.375, 0.5625, 0.4375, 0.1875, 0.4375, 0.25, 0.4062, 0.25, 0.4062, 0.1875, 0.4062, 0.3125, 0.4062, 0.375, 0.375, 0.375, 0.375, 0.3125, 0.4375, 0.0625, 0.4375, 0.125, 0.4062, 0.125, 0.4062, 0.0625, 0.4062, 0.875, 0.4062, 0.9375, 0.375, 0.9375, 0.375, 0.875, 0.4375, 0.375, 0.4375, 0.4375, 0.4062, 0.4375, 0.4062, 0.375, 0.3906, 0.0, 0.4062, 0.0625, 0.375, 0.0625, 0.4375, 0.125, 0.4375, 0.1875, 0.4062, 0.1875, 0.4062, 0.125, 0.4375, 0.5, 0.4375, 0.5625, 0.4062, 0.5625, 0.4062, 0.5, 0.4375, 0.25, 0.4375, 0.3125, 0.4062, 0.3125, 0.4062, 0.25, 0.4375, 0.5625, 0.4375, 0.625, 0.4062, 0.625, 0.4062, 0.5625, 0.4375, 0.4375, 0.4375, 0.5, 0.4062, 0.5, 0.4062, 0.4375, 0.4531, 0.0, 0.4688, 0.0625, 0.4375, 0.0625, 0.4375, 0.6875, 0.4375, 0.75, 0.4062, 0.75, 0.4062, 0.6875, 0.4687, 0.6875, 0.4688, 0.75, 0.4375, 0.75, 0.4375, 0.6875, 0.4375, 0.9375, 0.4219, 1.0, 0.4062, 0.9375, 0.4688, 0.4375, 0.4687, 0.5, 0.4375, 0.5, 0.4375, 0.4375, 0.4688, 0.0625, 0.4688, 0.125, 0.4375, 0.125, 0.4375, 0.0625, 0.4688, 0.5625, 0.4688, 0.625, 0.4375, 0.625, 0.4375, 0.5625, 0.4687, 0.5, 0.4688, 0.5625, 0.4375, 0.5625, 0.4375, 0.5, 0.4062, 0.25, 0.4062, 0.3125, 0.375, 0.3125, 0.375, 0.25, 0.4688, 0.8125, 0.4688, 0.875, 0.4375, 0.875, 0.4375, 0.8125, 0.4688, 0.125, 0.4688, 0.1875, 0.4375, 0.1875, 0.4375, 0.125, 0.4375, 0.8125, 0.4375, 0.875, 0.4062, 0.875, 0.4062, 0.8125, 0.4688, 0.9375, 0.4531, 1.0, 0.4375, 0.9375, 0.4375, 0.875, 0.4375, 0.9375, 0.4062, 0.9375, 0.4062, 0.875, 0.4688, 0.25, 0.4687, 0.3125, 0.4375, 0.3125, 0.4375, 0.25, 0.4375, 0.75, 0.4375, 0.8125, 0.4062, 0.8125, 0.4062, 0.75, 0.5, 0.9375, 0.4844, 1.0, 0.4688, 0.9375, 0.5, 0.4375, 0.5, 0.5, 0.4687, 0.5, 0.4688, 0.4375, 0.4688, 0.1875, 0.4688, 0.25, 0.4375, 0.25, 0.4375, 0.1875, 0.5, 0.625, 0.5, 0.6875, 0.4687, 0.6875, 0.4688, 0.625, 0.4687, 0.3125, 0.4688, 0.375, 0.4375, 0.375, 0.4375, 0.3125, 0.5, 0.5625, 0.5, 0.625, 0.4688, 0.625, 0.4688, 0.5625, 0.4688, 0.625, 0.4687, 0.6875, 0.4375, 0.6875, 0.4375, 0.625, 0.4844, 0.0, 0.5, 0.0625, 0.4688, 0.0625, 0.4688, 0.375, 0.4688, 0.4375, 0.4375, 0.4375, 0.4375, 0.375, 0.5, 0.375, 0.5, 0.4375, 0.4688, 0.4375, 0.4688, 0.375, 0.4688, 0.875, 0.4688, 0.9375, 0.4375, 0.9375, 0.4375, 0.875, 0.5, 0.1875, 0.5, 0.25, 0.4688, 0.25, 0.4688, 0.1875, 0.4688, 0.75, 0.4688, 0.8125, 0.4375, 0.8125, 0.4375, 0.75, 0.5, 0.875, 0.5, 0.9375, 0.4688, 0.9375, 0.4688, 0.875, 0.5, 0.3125, 0.5, 0.375, 0.4688, 0.375, 0.4687, 0.3125, 0.4062, 0.9375, 0.3906, 1.0, 0.375, 0.9375, 0.5312, 0.5, 0.5312, 0.5625, 0.5, 0.5625, 0.5, 0.5, 0.5, 0.25, 0.5, 0.3125, 0.4687, 0.3125, 0.4688, 0.25, 0.5312, 0.125, 0.5312, 0.1875, 0.5, 0.1875, 0.5, 0.125, 0.5, 0.75, 0.5, 0.8125, 0.4688, 0.8125, 0.4688, 0.75, 0.5312, 0.4375, 0.5312, 0.5, 0.5, 0.5, 0.5, 0.4375, 0.5, 0.8125, 0.5, 0.875, 0.4688, 0.875, 0.4688, 0.8125, 0.4062, 0.75, 0.4062, 0.8125, 0.375, 0.8125, 0.375, 0.75, 0.5312, 0.1875, 0.5312, 0.25, 0.5, 0.25, 0.5, 0.1875, 0.5312, 0.0625, 0.5312, 0.125, 0.5, 0.125, 0.5, 0.0625, 0.5, 0.5, 0.5, 0.5625, 0.4688, 0.5625, 0.4687, 0.5, 0.5156, 0.0, 0.5312, 0.0625, 0.5, 0.0625, 0.5, 0.125, 0.5, 0.1875, 0.4688, 0.1875, 0.4688, 0.125, 0.5312, 0.9375, 0.5156, 1.0, 0.5, 0.9375, 0.5, 0.6875, 0.5, 0.75, 0.4688, 0.75, 0.4687, 0.6875, 0.5312, 0.375, 0.5312, 0.4375, 0.5, 0.4375, 0.5, 0.375, 0.5, 0.0625, 0.5, 0.125, 0.4688, 0.125, 0.4688, 0.0625, 0.5312, 0.625, 0.5312, 0.6875, 0.5, 0.6875, 0.5, 0.625, 0.5625, 0.125, 0.5625, 0.1875, 0.5312, 0.1875, 0.5312, 0.125, 0.5312, 0.3125, 0.5312, 0.375, 0.5, 0.375, 0.5, 0.3125, 0.5625, 0.8125, 0.5625, 0.875, 0.5312, 0.875, 0.5312, 0.8125, 0.5312, 0.875, 0.5312, 0.9375, 0.5, 0.9375, 0.5, 0.875, 0.5625, 0.4375, 0.5625, 0.5, 0.5312, 0.5, 0.5312, 0.4375, 0.5312, 0.8125, 0.5312, 0.875, 0.5, 0.875, 0.5, 0.8125, 0.5469, 0.0, 0.5625, 0.0625, 0.5312, 0.0625, 0.5312, 0.5625, 0.5312, 0.625, 0.5, 0.625, 0.5, 0.5625, 0.5625, 0.375, 0.5625, 0.4375, 0.5312, 0.4375, 0.5312, 0.375, 0.5312, 0.75, 0.5312, 0.8125, 0.5, 0.8125, 0.5, 0.75, 0.5625, 0.3125, 0.5625, 0.375, 0.5312, 0.375, 0.5312, 0.3125, 0.5312, 0.25, 0.5312, 0.3125, 0.5, 0.3125, 0.5, 0.25, 0.4062, 0.1875, 0.4062, 0.25, 0.375, 0.25, 0.375, 0.1875, 0.5625, 0.9375, 0.5469, 1.0, 0.5312, 0.9375, 0.5312, 0.6875, 0.5312, 0.75, 0.5, 0.75, 0.5, 0.6875, 0.5625, 0.625, 0.5625, 0.6875, 0.5312, 0.6875, 0.5312, 0.625, 0.5938, 0.875, 0.5938, 0.9375, 0.5625, 0.9375, 0.5625, 0.875, 0.5625, 0.5, 0.5625, 0.5625, 0.5312, 0.5625, 0.5312, 0.5, 0.5938, 0.75, 0.5938, 0.8125, 0.5625, 0.8125, 0.5625, 0.75, 0.5625, 0.75, 0.5625, 0.8125, 0.5312, 0.8125, 0.5312, 0.75, 0.4062, 0.5, 0.4062, 0.5625, 0.375, 0.5625, 0.375, 0.5, 0.5781, 0.0, 0.5938, 0.0625, 0.5625, 0.0625, 0.5625, 0.1875, 0.5625, 0.25, 0.5312, 0.25, 0.5312, 0.1875, 0.5625, 0.25, 0.5625, 0.3125, 0.5312, 0.3125, 0.5312, 0.25, 0.5625, 0.875, 0.5625, 0.9375, 0.5312, 0.9375, 0.5312, 0.875, 0.5625, 0.5625, 0.5625, 0.625, 0.5312, 0.625, 0.5312, 0.5625, 0.5938, 0.375, 0.5938, 0.4375, 0.5625, 0.4375, 0.5625, 0.375, 0.5625, 0.0625, 0.5625, 0.125, 0.5312, 0.125, 0.5312, 0.0625, 0.5938, 0.25, 0.5938, 0.3125, 0.5625, 0.3125, 0.5625, 0.25, 0.5625, 0.6875, 0.5625, 0.75, 0.5312, 0.75, 0.5312, 0.6875, 0.5938, 0.0625, 0.5938, 0.125, 0.5625, 0.125, 0.5625, 0.0625, 0.5938, 0.1875, 0.5938, 0.25, 0.5625, 0.25, 0.5625, 0.1875, 0.5938, 0.5625, 0.5938, 0.625, 0.5625, 0.625, 0.5625, 0.5625, 0.5938, 0.125, 0.5938, 0.1875, 0.5625, 0.1875, 0.5625, 0.125, 0.5938, 0.9375, 0.5781, 1.0, 0.5625, 0.9375, 0.625, 0.1875, 0.625, 0.25, 0.5938, 0.25, 0.5938, 0.1875, 0.5938, 0.625, 0.5938, 0.6875, 0.5625, 0.6875, 0.5625, 0.625, 0.625, 0.0625, 0.625, 0.125, 0.5938, 0.125, 0.5938, 0.0625, 0.5938, 0.4375, 0.5938, 0.5, 0.5625, 0.5, 0.5625, 0.4375, 0.625, 0.75, 0.625, 0.8125, 0.5938, 0.8125, 0.5938, 0.75, 0.5938, 0.8125, 0.5938, 0.875, 0.5625, 0.875, 0.5625, 0.8125, 0.625, 0.5, 0.625, 0.5625, 0.5938, 0.5625, 0.5938, 0.5, 0.5938, 0.3125, 0.5938, 0.375, 0.5625, 0.375, 0.5625, 0.3125, 0.4062, 0.4375, 0.4062, 0.5, 0.375, 0.5, 0.375, 0.4375, 0.625, 0.875, 0.625, 0.9375, 0.5938, 0.9375, 0.5938, 0.875, 0.5938, 0.6875, 0.5938, 0.75, 0.5625, 0.75, 0.5625, 0.6875, 0.5938, 0.5, 0.5938, 0.5625, 0.5625, 0.5625, 0.5625, 0.5, 0.6562, 0.1875, 0.6562, 0.25, 0.625, 0.25, 0.625, 0.1875, 0.625, 0.25, 0.625, 0.3125, 0.5938, 0.3125, 0.5938, 0.25, 0.6562, 0.625, 0.6562, 0.6875, 0.625, 0.6875, 0.625, 0.625, 0.625, 0.8125, 0.625, 0.875, 0.5938, 0.875, 0.5938, 0.8125, 0.4062, 0.0625, 0.4062, 0.125, 0.375, 0.125, 0.375, 0.0625, 0.6562, 0.375, 0.6562, 0.4375, 0.625, 0.4375, 0.625, 0.375, 0.6094, 0.0, 0.625, 0.0625, 0.5938, 0.0625, 0.625, 0.4375, 0.625, 0.5, 0.5938, 0.5, 0.5938, 0.4375, 0.625, 0.5625, 0.625, 0.625, 0.5938, 0.625, 0.5938, 0.5625, 0.625, 0.375, 0.625, 0.4375, 0.5938, 0.4375, 0.5938, 0.375, 0.625, 0.3125, 0.625, 0.375, 0.5938, 0.375, 0.5938, 0.3125, 0.625, 0.125, 0.625, 0.1875, 0.5938, 0.1875, 0.5938, 0.125, 0.625, 0.9375, 0.6094, 1.0, 0.5938, 0.9375, 0.625, 0.6875, 0.625, 0.75, 0.5938, 0.75, 0.5938, 0.6875, 0.6562, 0.75, 0.6562, 0.8125, 0.625, 0.8125, 0.625, 0.75, 0.625, 0.625, 0.625, 0.6875, 0.5938, 0.6875, 0.5938, 0.625, 0.6562, 0.3125, 0.6562, 0.375, 0.625, 0.375, 0.625, 0.3125, 0.6562, 0.0625, 0.6562, 0.125, 0.625, 0.125, 0.625, 0.0625, 0.6562, 0.125, 0.6562, 0.1875, 0.625, 0.1875, 0.625, 0.125, 0.6562, 0.5, 0.6562, 0.5625, 0.625, 0.5625, 0.625, 0.5, 0.6562, 0.9375, 0.6406, 1.0, 0.625, 0.9375, 0.6562, 0.5625, 0.6562, 0.625, 0.625, 0.625, 0.625, 0.5625, 0.6562, 0.875, 0.6562, 0.9375, 0.625, 0.9375, 0.625, 0.875, 0.6875, 0.8125, 0.6875, 0.875, 0.6562, 0.875, 0.6562, 0.8125, 0.6562, 0.8125, 0.6562, 0.875, 0.625, 0.875, 0.625, 0.8125, 0.6875, 0.875, 0.6875, 0.9375, 0.6562, 0.9375, 0.6562, 0.875, 0.6562, 0.4375, 0.6562, 0.5, 0.625, 0.5, 0.625, 0.4375, 0.4062, 0.8125, 0.4062, 0.875, 0.375, 0.875, 0.375, 0.8125, 0.6875, 0.3125, 0.6875, 0.375, 0.6562, 0.375, 0.6562, 0.3125, 0.6562, 0.25, 0.6562, 0.3125, 0.625, 0.3125, 0.625, 0.25, 0.6406, 0.0, 0.6562, 0.0625, 0.625, 0.0625, 0.6562, 0.6875, 0.6562, 0.75, 0.625, 0.75, 0.625, 0.6875, 0.6875, 0.9375, 0.6719, 1.0, 0.6562, 0.9375, 0.7188, 0.5, 0.7188, 0.5625, 0.6875, 0.5625, 0.6875, 0.5, 0.6875, 0.4375, 0.6875, 0.5, 0.6562, 0.5, 0.6562, 0.4375, 0.4062, 0.6875, 0.4062, 0.75, 0.375, 0.75, 0.375, 0.6875, 0.6875, 0.5625, 0.6875, 0.625, 0.6562, 0.625, 0.6562, 0.5625, 0.6875, 0.625, 0.6875, 0.6875, 0.6562, 0.6875, 0.6562, 0.625, 0.6875, 0.1875, 0.6875, 0.25, 0.6562, 0.25, 0.6562, 0.1875, 0.6875, 0.5, 0.6875, 0.5625, 0.6562, 0.5625, 0.6562, 0.5, 0.6875, 0.25, 0.6875, 0.3125, 0.6562, 0.3125, 0.6562, 0.25, 0.6875, 0.375, 0.6875, 0.4375, 0.6562, 0.4375, 0.6562, 0.375, 0.6719, 0.0, 0.6875, 0.0625, 0.6562, 0.0625, 0.7188, 0.9375, 0.7031, 1.0, 0.6875, 0.9375, 0.6875, 0.75, 0.6875, 0.8125, 0.6562, 0.8125, 0.6562, 0.75, 0.7188, 0.4375, 0.7188, 0.5, 0.6875, 0.5, 0.6875, 0.4375, 0.6875, 0.0625, 0.6875, 0.125, 0.6562, 0.125, 0.6562, 0.0625, 0.7188, 0.5625, 0.7188, 0.625, 0.6875, 0.625, 0.6875, 0.5625, 0.7188, 0.3125, 0.7188, 0.375, 0.6875, 0.375, 0.6875, 0.3125, 0.7188, 0.875, 0.7188, 0.9375, 0.6875, 0.9375, 0.6875, 0.875, 0.7188, 0.125, 0.7188, 0.1875, 0.6875, 0.1875, 0.6875, 0.125, 0.7188, 0.625, 0.7188, 0.6875, 0.6875, 0.6875, 0.6875, 0.625, 0.7188, 0.25, 0.7188, 0.3125, 0.6875, 0.3125, 0.6875, 0.25, 0.7188, 0.8125, 0.7188, 0.875, 0.6875, 0.875, 0.6875, 0.8125, 0.75, 0.4375, 0.75, 0.5, 0.7188, 0.5, 0.7188, 0.4375, 0.7031, 0.0, 0.7188, 0.0625, 0.6875, 0.0625, 0.75, 0.9375, 0.7344, 1.0, 0.7188, 0.9375, 0.7188, 0.375, 0.7188, 0.4375, 0.6875, 0.4375, 0.6875, 0.375, 0.4062, 0.625, 0.4062, 0.6875, 0.375, 0.6875, 0.375, 0.625, 0.6875, 0.6875, 0.6875, 0.75, 0.6562, 0.75, 0.6562, 0.6875, 0.7188, 0.0625, 0.7188, 0.125, 0.6875, 0.125, 0.6875, 0.0625, 0.7188, 0.1875, 0.7188, 0.25, 0.6875, 0.25, 0.6875, 0.1875, 0.7188, 0.75, 0.7188, 0.8125, 0.6875, 0.8125, 0.6875, 0.75, 0.7188, 0.6875, 0.7188, 0.75, 0.6875, 0.75, 0.6875, 0.6875, 0.75, 0.8125, 0.75, 0.875, 0.7188, 0.875, 0.7188, 0.8125, 0.7344, 0.0, 0.75, 0.0625, 0.7188, 0.0625, 0.4062, 0.125, 0.4062, 0.1875, 0.375, 0.1875, 0.375, 0.125, 0.6875, 0.125, 0.6875, 0.1875, 0.6562, 0.1875, 0.6562, 0.125, 0.75, 0.0625, 0.75, 0.125, 0.7188, 0.125, 0.7188, 0.0625, 0.75, 0.3125, 0.75, 0.375, 0.7188, 0.375, 0.7188, 0.3125, 0.75, 0.625, 0.75, 0.6875, 0.7188, 0.6875, 0.7188, 0.625, 0.75, 0.875, 0.75, 0.9375, 0.7188, 0.9375, 0.7188, 0.875, 0.75, 0.375, 0.75, 0.4375, 0.7188, 0.4375, 0.7188, 0.375, 0.75, 0.25, 0.75, 0.3125, 0.7188, 0.3125, 0.7188, 0.25, 0.75, 0.5625, 0.75, 0.625, 0.7188, 0.625, 0.7188, 0.5625, 0.75, 0.75, 0.75, 0.8125, 0.7188, 0.8125, 0.7188, 0.75, 0.75, 0.1875, 0.75, 0.25, 0.7188, 0.25, 0.7188, 0.1875, 0.75, 0.125, 0.75, 0.1875, 0.7188, 0.1875, 0.7188, 0.125, 0.75, 0.5, 0.75, 0.5625, 0.7188, 0.5625, 0.7188, 0.5, 0.75, 0.6875, 0.75, 0.75, 0.7188, 0.75, 0.7188, 0.6875, 0.375, 0.4375, 0.375, 0.5, 0.3437, 0.5, 0.3438, 0.4375, 0.3438, 0.4375, 0.3437, 0.5, 0.3125, 0.5, 0.3125, 0.4375, 0.375, 0.5, 0.375, 0.5625, 0.3438, 0.5625, 0.3437, 0.5, 0.3438, 0.3125, 0.3438, 0.375, 0.3125, 0.375, 0.3125, 0.3125, 0.375, 0.5625, 0.375, 0.625, 0.3438, 0.625, 0.3438, 0.5625, 0.3438, 0.6875, 0.3438, 0.75, 0.3125, 0.75, 0.3125, 0.6875, 0.375, 0.9375, 0.3594, 1.0, 0.3438, 0.9375, 0.3438, 0.625, 0.3438, 0.6875, 0.3125, 0.6875, 0.3125, 0.625, 0.3438, 0.5625, 0.3438, 0.625, 0.3125, 0.625, 0.3125, 0.5625, 0.3594, 0.0, 0.375, 0.0625, 0.3438, 0.0625, 0.375, 0.125, 0.375, 0.1875, 0.3438, 0.1875, 0.3438, 0.125, 0.3438, 0.8125, 0.3438, 0.875, 0.3125, 0.875, 0.3125, 0.8125, 0.375, 0.375, 0.375, 0.4375, 0.3438, 0.4375, 0.3438, 0.375, 0.3438, 0.125, 0.3438, 0.1875, 0.3125, 0.1875, 0.3125, 0.125, 0.375, 0.625, 0.375, 0.6875, 0.3438, 0.6875, 0.3438, 0.625, 0.3438, 0.1875, 0.3438, 0.25, 0.3125, 0.25, 0.3125, 0.1875, 1.0, 0.5, 1.0, 1.0, 0.9375, 1.0, 0.9375, 0.5, 0.9375, 0.5, 0.9375, 1.0, 0.875, 1.0, 0.875, 0.5, 0.875, 0.5, 0.875, 1.0, 0.8125, 1.0, 0.8125, 0.5, 0.8125, 0.5, 0.8125, 1.0, 0.75, 1.0, 0.75, 0.5, 0.75, 0.5, 0.75, 1.0, 0.6875, 1.0, 0.6875, 0.5, 0.6875, 0.5, 0.6875, 1.0, 0.625, 1.0, 0.625, 0.5, 0.625, 0.5, 0.625, 1.0, 0.5625, 1.0, 0.5625, 0.5, 0.5625, 0.5, 0.5625, 1.0, 0.5, 1.0, 0.5, 0.5, 0.5, 0.5, 0.5, 1.0, 0.4375, 1.0, 0.4375, 0.5, 0.4375, 0.5, 0.4375, 1.0, 0.375, 1.0, 0.375, 0.5, 0.375, 0.5, 0.375, 1.0, 0.3125, 1.0, 0.3125, 0.5, 0.3125, 0.5, 0.3125, 1.0, 0.25, 1.0, 0.25, 0.5, 0.25, 0.5, 0.25, 1.0, 0.1875, 1.0, 0.1875, 0.5, 0.1875, 0.5, 0.1875, 1.0, 0.125, 1.0, 0.125, 0.5, 0.3418, 0.4717, 0.25, 0.49, 0.1582, 0.4717, 0.08029, 0.4197, 0.02827, 0.3418, 0.01, 0.25, 0.02827, 0.1582, 0.08029, 0.08029, 0.1582, 0.02827, 0.25, 0.01, 0.3418, 0.02827, 0.4197, 0.08029, 0.4717, 0.1582, 0.49, 0.25, 0.4717, 0.3418, 0.4197, 0.4197, 0.125, 0.5, 0.125, 1.0, 0.0625, 1.0, 0.0625, 0.5, 0.0625, 0.5, 0.0625, 1.0, 0.0, 1.0, 0.0, 0.5, 0.75, 0.49, 0.8418, 0.4717, 0.9197, 0.4197, 0.9717, 0.3418, 0.99, 0.25, 0.9717, 0.1582, 0.9197, 0.08029, 0.8418, 0.02827, 0.75, 0.01, 0.6582, 0.02827, 0.5803, 0.08029, 0.5283, 0.1582, 0.51, 0.25, 0.5283, 0.3418, 0.5803, 0.4197, 0.6582, 0.4717, 0.3125, 0.8125, 0.3125, 0.875, 0.2812, 0.875, 0.2812, 0.8125, 0.3125, 0.5625, 0.3125, 0.625, 0.2812, 0.625, 0.2812, 0.5625, 0.3125, 0.6875, 0.3125, 0.75, 0.2812, 0.75, 0.2812, 0.6875, 0.3125, 0.125, 0.3125, 0.1875, 0.2812, 0.1875, 0.2812, 0.125, 0.3125, 0.25, 0.3125, 0.3125, 0.2812, 0.3125, 0.2812, 0.25, 0.3125, 0.625, 0.3125, 0.6875, 0.2812, 0.6875, 0.2812, 0.625, 0.3125, 0.375, 0.3125, 0.4375, 0.2812, 0.4375, 0.2812, 0.375, 0.3125, 0.4375, 0.3125, 0.5, 0.2812, 0.5, 0.2812, 0.4375, 0.2969, 0.0, 0.3125, 0.0625, 0.2812, 0.0625, 0.3125, 0.5, 0.3125, 0.5625, 0.2812, 0.5625, 0.2812, 0.5, 0.3125, 0.75, 0.3125, 0.8125, 0.2812, 0.8125, 0.2812, 0.75, 0.3125, 0.9375, 0.2969, 1.0, 0.2812, 0.9375, 0.3125, 0.875, 0.3125, 0.9375, 0.2812, 0.9375, 0.2812, 0.875, 0.3125, 0.3125, 0.3125, 0.375, 0.2812, 0.375, 0.2812, 0.3125, 0.3125, 0.0625, 0.3125, 0.125, 0.2812, 0.125, 0.2812, 0.0625, 0.3125, 0.1875, 0.3125, 0.25, 0.2812, 0.25, 0.2812, 0.1875, 0.2812, 0.5, 0.2812, 0.5625, 0.25, 0.5625, 0.25, 0.5, 0.2812, 0.75, 0.2812, 0.8125, 0.25, 0.8125, 0.25, 0.75, 0.2812, 0.9375, 0.2656, 1.0, 0.25, 0.9375, 0.2812, 0.875, 0.2812, 0.9375, 0.25, 0.9375, 0.25, 0.875, 0.2812, 0.3125, 0.2812, 0.375, 0.25, 0.375, 0.25, 0.3125, 0.2812, 0.0625, 0.2812, 0.125, 0.25, 0.125, 0.25, 0.0625, 0.2812, 0.1875, 0.2812, 0.25, 0.25, 0.25, 0.25, 0.1875, 0.2812, 0.8125, 0.2812, 0.875, 0.25, 0.875, 0.25, 0.8125, 0.2812, 0.5625, 0.2812, 0.625, 0.25, 0.625, 0.25, 0.5625, 0.2812, 0.6875, 0.2812, 0.75, 0.25, 0.75, 0.25, 0.6875, 0.2812, 0.125, 0.2812, 0.1875, 0.25, 0.1875, 0.25, 0.125, 0.2812, 0.25, 0.2812, 0.3125, 0.25, 0.3125, 0.25, 0.25, 0.2812, 0.625, 0.2812, 0.6875, 0.25, 0.6875, 0.25, 0.625, 0.2812, 0.375, 0.2812, 0.4375, 0.25, 0.4375, 0.25, 0.375, 0.2812, 0.4375, 0.2812, 0.5, 0.25, 0.5, 0.25, 0.4375, 0.2656, 0.0, 0.2812, 0.0625, 0.25, 0.0625, 0.25, 0.5625, 0.25, 0.625, 0.2188, 0.625, 0.2188, 0.5625, 0.25, 0.6875, 0.25, 0.75, 0.2188, 0.75, 0.2188, 0.6875, 0.25, 0.125, 0.25, 0.1875, 0.2188, 0.1875, 0.2188, 0.125, 0.25, 0.25, 0.25, 0.3125, 0.2188, 0.3125, 0.2188, 0.25, 0.25, 0.625, 0.25, 0.6875, 0.2188, 0.6875, 0.2188, 0.625, 0.25, 0.375, 0.25, 0.4375, 0.2188, 0.4375, 0.2188, 0.375, 0.25, 0.4375, 0.25, 0.5, 0.2187, 0.5, 0.2188, 0.4375, 0.2344, 0.0, 0.25, 0.0625, 0.2188, 0.0625, 0.25, 0.5, 0.25, 0.5625, 0.2188, 0.5625, 0.2187, 0.5, 0.25, 0.75, 0.25, 0.8125, 0.2188, 0.8125, 0.2188, 0.75, 0.25, 0.9375, 0.2344, 1.0, 0.2188, 0.9375, 0.25, 0.875, 0.25, 0.9375, 0.2188, 0.9375, 0.2188, 0.875, 0.25, 0.3125, 0.25, 0.375, 0.2188, 0.375, 0.2188, 0.3125, 0.25, 0.0625, 0.25, 0.125, 0.2188, 0.125, 0.2188, 0.0625, 0.25, 0.1875, 0.25, 0.25, 0.2188, 0.25, 0.2188, 0.1875, 0.25, 0.8125, 0.25, 0.875, 0.2188, 0.875, 0.2188, 0.8125, 0.2188, 0.9375, 0.2031, 1.0, 0.1875, 0.9375, 0.2188, 0.875, 0.2188, 0.9375, 0.1875, 0.9375, 0.1875, 0.875, 0.2188, 0.3125, 0.2188, 0.375, 0.1875, 0.375, 0.1875, 0.3125, 0.2188, 0.0625, 0.2188, 0.125, 0.1875, 0.125, 0.1875, 0.0625, 0.2188, 0.1875, 0.2188, 0.25, 0.1875, 0.25, 0.1875, 0.1875, 0.2188, 0.8125, 0.2188, 0.875, 0.1875, 0.875, 0.1875, 0.8125, 0.2188, 0.5625, 0.2188, 0.625, 0.1875, 0.625, 0.1875, 0.5625, 0.2188, 0.6875, 0.2188, 0.75, 0.1875, 0.75, 0.1875, 0.6875, 0.2188, 0.125, 0.2188, 0.1875, 0.1875, 0.1875, 0.1875, 0.125, 0.2188, 0.25, 0.2188, 0.3125, 0.1875, 0.3125, 0.1875, 0.25, 0.2188, 0.625, 0.2188, 0.6875, 0.1875, 0.6875, 0.1875, 0.625, 0.2188, 0.375, 0.2188, 0.4375, 0.1875, 0.4375, 0.1875, 0.375, 0.2188, 0.4375, 0.2187, 0.5, 0.1875, 0.5, 0.1875, 0.4375, 0.2031, 0.0, 0.2188, 0.0625, 0.1875, 0.0625, 0.2187, 0.5, 0.2188, 0.5625, 0.1875, 0.5625, 0.1875, 0.5, 0.2188, 0.75, 0.2188, 0.8125, 0.1875, 0.8125, 0.1875, 0.75, 0.1875, 0.125, 0.1875, 0.1875, 0.1562, 0.1875, 0.1562, 0.125, 0.1875, 0.25, 0.1875, 0.3125, 0.1562, 0.3125, 0.1562, 0.25, 0.1875, 0.625, 0.1875, 0.6875, 0.1562, 0.6875, 0.1563, 0.625, 0.1875, 0.375, 0.1875, 0.4375, 0.1562, 0.4375, 0.1563, 0.375, 0.1875, 0.4375, 0.1875, 0.5, 0.1562, 0.5, 0.1562, 0.4375, 0.1719, 0.0, 0.1875, 0.0625, 0.1563, 0.0625, 0.1875, 0.5, 0.1875, 0.5625, 0.1562, 0.5625, 0.1562, 0.5, 0.1875, 0.75, 0.1875, 0.8125, 0.1562, 0.8125, 0.1562, 0.75, 0.1875, 0.9375, 0.1719, 1.0, 0.1563, 0.9375, 0.1875, 0.875, 0.1875, 0.9375, 0.1563, 0.9375, 0.1562, 0.875, 0.1875, 0.3125, 0.1875, 0.375, 0.1563, 0.375, 0.1562, 0.3125, 0.1875, 0.0625, 0.1875, 0.125, 0.1562, 0.125, 0.1563, 0.0625, 0.1875, 0.1875, 0.1875, 0.25, 0.1562, 0.25, 0.1562, 0.1875, 0.1875, 0.8125, 0.1875, 0.875, 0.1562, 0.875, 0.1562, 0.8125, 0.1875, 0.5625, 0.1875, 0.625, 0.1563, 0.625, 0.1562, 0.5625, 0.1875, 0.6875, 0.1875, 0.75, 0.1562, 0.75, 0.1562, 0.6875, 0.1562, 0.875, 0.1563, 0.9375, 0.125, 0.9375, 0.125, 0.875, 0.1562, 0.3125, 0.1563, 0.375, 0.125, 0.375, 0.125, 0.3125, 0.1563, 0.0625, 0.1562, 0.125, 0.125, 0.125, 0.125, 0.0625, 0.1562, 0.1875, 0.1562, 0.25, 0.125, 0.25, 0.125, 0.1875, 0.1562, 0.8125, 0.1562, 0.875, 0.125, 0.875, 0.125, 0.8125, 0.1562, 0.5625, 0.1563, 0.625, 0.125, 0.625, 0.125, 0.5625, 0.1562, 0.6875, 0.1562, 0.75, 0.125, 0.75, 0.125, 0.6875, 0.1562, 0.125, 0.1562, 0.1875, 0.125, 0.1875, 0.125, 0.125, 0.1562, 0.25, 0.1562, 0.3125, 0.125, 0.3125, 0.125, 0.25, 0.1563, 0.625, 0.1562, 0.6875, 0.125, 0.6875, 0.125, 0.625, 0.1563, 0.375, 0.1562, 0.4375, 0.125, 0.4375, 0.125, 0.375, 0.1562, 0.4375, 0.1562, 0.5, 0.125, 0.5, 0.125, 0.4375, 0.1406, 0.0, 0.1563, 0.0625, 0.125, 0.0625, 0.1562, 0.5, 0.1562, 0.5625, 0.125, 0.5625, 0.125, 0.5, 0.1562, 0.75, 0.1562, 0.8125, 0.125, 0.8125, 0.125, 0.75, 0.1563, 0.9375, 0.1406, 1.0, 0.125, 0.9375, 0.125, 0.625, 0.125, 0.6875, 0.09375, 0.6875, 0.09375, 0.625, 0.125, 0.375, 0.125, 0.4375, 0.09375, 0.4375, 0.09375, 0.375, 0.125, 0.4375, 0.125, 0.5, 0.09375, 0.5, 0.09375, 0.4375, 0.1094, 0.0, 0.125, 0.0625, 0.09375, 0.0625, 0.125, 0.5, 0.125, 0.5625, 0.09375, 0.5625, 0.09375, 0.5, 0.125, 0.75, 0.125, 0.8125, 0.09375, 0.8125, 0.09375, 0.75, 0.125, 0.9375, 0.1094, 1.0, 0.09375, 0.9375, 0.125, 0.875, 0.125, 0.9375, 0.09375, 0.9375, 0.09375, 0.875, 0.125, 0.3125, 0.125, 0.375, 0.09375, 0.375, 0.09375, 0.3125, 0.125, 0.0625, 0.125, 0.125, 0.09375, 0.125, 0.09375, 0.0625, 0.125, 0.1875, 0.125, 0.25, 0.09375, 0.25, 0.09375, 0.1875, 0.125, 0.8125, 0.125, 0.875, 0.09375, 0.875, 0.09375, 0.8125, 0.125, 0.5625, 0.125, 0.625, 0.09375, 0.625, 0.09375, 0.5625, 0.125, 0.6875, 0.125, 0.75, 0.09375, 0.75, 0.09375, 0.6875, 0.125, 0.125, 0.125, 0.1875, 0.09375, 0.1875, 0.09375, 0.125, 0.125, 0.25, 0.125, 0.3125, 0.09375, 0.3125, 0.09375, 0.25, 0.09375, 0.3125, 0.09375, 0.375, 0.0625, 0.375, 0.0625, 0.3125, 0.09375, 0.0625, 0.09375, 0.125, 0.0625, 0.125, 0.0625, 0.0625, 0.09375, 0.1875, 0.09375, 0.25, 0.0625, 0.25, 0.0625, 0.1875, 0.09375, 0.8125, 0.09375, 0.875, 0.0625, 0.875, 0.0625, 0.8125, 0.09375, 0.5625, 0.09375, 0.625, 0.0625, 0.625, 0.0625, 0.5625, 0.09375, 0.6875, 0.09375, 0.75, 0.0625, 0.75, 0.0625, 0.6875, 0.09375, 0.125, 0.09375, 0.1875, 0.0625, 0.1875, 0.0625, 0.125, 0.09375, 0.25, 0.09375, 0.3125, 0.0625, 0.3125, 0.0625, 0.25, 0.09375, 0.625, 0.09375, 0.6875, 0.0625, 0.6875, 0.0625, 0.625, 0.09375, 0.375, 0.09375, 0.4375, 0.0625, 0.4375, 0.0625, 0.375, 0.09375, 0.4375, 0.09375, 0.5, 0.0625, 0.5, 0.0625, 0.4375, 0.07812, 0.0, 0.09375, 0.0625, 0.0625, 0.0625, 0.09375, 0.5, 0.09375, 0.5625, 0.0625, 0.5625, 0.0625, 0.5, 0.09375, 0.75, 0.09375, 0.8125, 0.0625, 0.8125, 0.0625, 0.75, 0.09375, 0.9375, 0.07812, 1.0, 0.0625, 0.9375, 0.09375, 0.875, 0.09375, 0.9375, 0.0625, 0.9375, 0.0625, 0.875, 0.0625, 0.375, 0.0625, 0.4375, 0.03125, 0.4375, 0.03125, 0.375, 0.0625, 0.4375, 0.0625, 0.5, 0.03125, 0.5, 0.03125, 0.4375, 0.04687, 0.0, 0.0625, 0.0625, 0.03125, 0.0625, 0.0625, 0.5, 0.0625, 0.5625, 0.03125, 0.5625, 0.03125, 0.5, 0.0625, 0.75, 0.0625, 0.8125, 0.03125, 0.8125, 0.03125, 0.75, 0.0625, 0.9375, 0.04687, 1.0, 0.03125, 0.9375, 0.0625, 0.875, 0.0625, 0.9375, 0.03125, 0.9375, 0.03125, 0.875, 0.0625, 0.3125, 0.0625, 0.375, 0.03125, 0.375, 0.03125, 0.3125, 0.0625, 0.0625, 0.0625, 0.125, 0.03125, 0.125, 0.03125, 0.0625, 0.0625, 0.1875, 0.0625, 0.25, 0.03125, 0.25, 0.03125, 0.1875, 0.0625, 0.8125, 0.0625, 0.875, 0.03125, 0.875, 0.03125, 0.8125, 0.0625, 0.5625, 0.0625, 0.625, 0.03125, 0.625, 0.03125, 0.5625, 0.0625, 0.6875, 0.0625, 0.75, 0.03125, 0.75, 0.03125, 0.6875, 0.0625, 0.125, 0.0625, 0.1875, 0.03125, 0.1875, 0.03125, 0.125, 0.0625, 0.25, 0.0625, 0.3125, 0.03125, 0.3125, 0.03125, 0.25, 0.0625, 0.625, 0.0625, 0.6875, 0.03125, 0.6875, 0.03125, 0.625, 0.03125, 0.0625, 0.03125, 0.125, 0.0, 0.125, 0.0, 0.0625, 0.03125, 0.1875, 0.03125, 0.25, 0.0, 0.25, 0.0, 0.1875, 0.03125, 0.8125, 0.03125, 0.875, 0.0, 0.875, 0.0, 0.8125, 0.03125, 0.5625, 0.03125, 0.625, 0.0, 0.625, 0.0, 0.5625, 0.03125, 0.6875, 0.03125, 0.75, 0.0, 0.75, 0.0, 0.6875, 0.03125, 0.125, 0.03125, 0.1875, 0.0, 0.1875, 0.0, 0.125, 0.03125, 0.25, 0.03125, 0.3125, 0.0, 0.3125, 0.0, 0.25, 0.03125, 0.625, 0.03125, 0.6875, 0.0, 0.6875, 0.0, 0.625, 0.03125, 0.375, 0.03125, 0.4375, 0.0, 0.4375, 0.0, 0.375, 0.03125, 0.4375, 0.03125, 0.5, 0.0, 0.5, 0.0, 0.4375, 0.01562, 0.0, 0.03125, 0.0625, 0.0, 0.0625, 0.03125, 0.5, 0.03125, 0.5625, 0.0, 0.5625, 0.0, 0.5, 0.03125, 0.75, 0.03125, 0.8125, 0.0, 0.8125, 0.0, 0.75, 0.03125, 0.9375, 0.01562, 1.0, 0.0, 0.9375, 0.03125, 0.875, 0.03125, 0.9375, 0.0, 0.9375, 0.0, 0.875, 0.03125, 0.3125, 0.03125, 0.375, 0.0, 0.375, 0.0, 0.3125, 1.0, 0.4375, 1.0, 0.5, 0.9687, 0.5, 0.9687, 0.4375, 0.9844, 0.0, 1.0, 0.0625, 0.9688, 0.0625, 1.0, 0.5, 1.0, 0.5625, 0.9687, 0.5625, 0.9687, 0.5, 1.0, 0.75, 1.0, 0.8125, 0.9687, 0.8125, 0.9688, 0.75, 1.0, 0.9375, 0.9844, 1.0, 0.9688, 0.9375, 1.0, 0.875, 1.0, 0.9375, 0.9688, 0.9375, 0.9687, 0.875, 1.0, 0.3125, 1.0, 0.375, 0.9688, 0.375, 0.9687, 0.3125, 1.0, 0.0625, 1.0, 0.125, 0.9687, 0.125, 0.9688, 0.0625, 1.0, 0.1875, 1.0, 0.25, 0.9688, 0.25, 0.9687, 0.1875, 1.0, 0.8125, 1.0, 0.875, 0.9687, 0.875, 0.9687, 0.8125, 1.0, 0.5625, 1.0, 0.625, 0.9688, 0.625, 0.9687, 0.5625, 1.0, 0.6875, 1.0, 0.75, 0.9688, 0.75, 0.9687, 0.6875, 1.0, 0.125, 1.0, 0.1875, 0.9687, 0.1875, 0.9687, 0.125, 1.0, 0.25, 1.0, 0.3125, 0.9687, 0.3125, 0.9688, 0.25, 1.0, 0.625, 1.0, 0.6875, 0.9687, 0.6875, 0.9688, 0.625, 1.0, 0.375, 1.0, 0.4375, 0.9687, 0.4375, 0.9688, 0.375, 0.9687, 0.1875, 0.9688, 0.25, 0.9375, 0.25, 0.9375, 0.1875, 0.9687, 0.8125, 0.9687, 0.875, 0.9375, 0.875, 0.9375, 0.8125, 0.9687, 0.5625, 0.9688, 0.625, 0.9375, 0.625, 0.9375, 0.5625, 0.9687, 0.6875, 0.9688, 0.75, 0.9375, 0.75, 0.9375, 0.6875, 0.9687, 0.125, 0.9687, 0.1875, 0.9375, 0.1875, 0.9375, 0.125, 0.9688, 0.25, 0.9687, 0.3125, 0.9375, 0.3125, 0.9375, 0.25, 0.9688, 0.625, 0.9687, 0.6875, 0.9375, 0.6875, 0.9375, 0.625, 0.9688, 0.375, 0.9687, 0.4375, 0.9375, 0.4375, 0.9375, 0.375, 0.9687, 0.4375, 0.9687, 0.5, 0.9375, 0.5, 0.9375, 0.4375, 0.9531, 0.0, 0.9688, 0.0625, 0.9375, 0.0625, 0.9687, 0.5, 0.9687, 0.5625, 0.9375, 0.5625, 0.9375, 0.5, 0.9688, 0.75, 0.9687, 0.8125, 0.9375, 0.8125, 0.9375, 0.75, 0.9688, 0.9375, 0.9531, 1.0, 0.9375, 0.9375, 0.9687, 0.875, 0.9688, 0.9375, 0.9375, 0.9375, 0.9375, 0.875, 0.9687, 0.3125, 0.9688, 0.375, 0.9375, 0.375, 0.9375, 0.3125, 0.9688, 0.0625, 0.9687, 0.125, 0.9375, 0.125, 0.9375, 0.0625, 0.9375, 0.5, 0.9375, 0.5625, 0.9062, 0.5625, 0.9062, 0.5, 0.9375, 0.75, 0.9375, 0.8125, 0.9062, 0.8125, 0.9062, 0.75, 0.9375, 0.9375, 0.9219, 1.0, 0.9062, 0.9375, 0.9375, 0.875, 0.9375, 0.9375, 0.9062, 0.9375, 0.9062, 0.875, 0.9375, 0.3125, 0.9375, 0.375, 0.9062, 0.375, 0.9062, 0.3125, 0.9375, 0.0625, 0.9375, 0.125, 0.9062, 0.125, 0.9062, 0.0625, 0.9375, 0.1875, 0.9375, 0.25, 0.9062, 0.25, 0.9062, 0.1875, 0.9375, 0.8125, 0.9375, 0.875, 0.9062, 0.875, 0.9062, 0.8125, 0.9375, 0.5625, 0.9375, 0.625, 0.9062, 0.625, 0.9062, 0.5625, 0.9375, 0.6875, 0.9375, 0.75, 0.9062, 0.75, 0.9062, 0.6875, 0.9375, 0.125, 0.9375, 0.1875, 0.9062, 0.1875, 0.9062, 0.125, 0.9375, 0.25, 0.9375, 0.3125, 0.9062, 0.3125, 0.9062, 0.25, 0.9375, 0.625, 0.9375, 0.6875, 0.9062, 0.6875, 0.9062, 0.625, 0.9375, 0.375, 0.9375, 0.4375, 0.9062, 0.4375, 0.9062, 0.375, 0.9375, 0.4375, 0.9375, 0.5, 0.9062, 0.5, 0.9062, 0.4375, 0.9219, 0.0, 0.9375, 0.0625, 0.9062, 0.0625, 0.9062, 0.5625, 0.9062, 0.625, 0.875, 0.625, 0.875, 0.5625, 0.9062, 0.6875, 0.9062, 0.75, 0.875, 0.75, 0.875, 0.6875, 0.9062, 0.125, 0.9062, 0.1875, 0.875, 0.1875, 0.875, 0.125, 0.9062, 0.25, 0.9062, 0.3125, 0.875, 0.3125, 0.875, 0.25, 0.9062, 0.625, 0.9062, 0.6875, 0.875, 0.6875, 0.875, 0.625, 0.9062, 0.375, 0.9062, 0.4375, 0.875, 0.4375, 0.875, 0.375, 0.9062, 0.4375, 0.9062, 0.5, 0.875, 0.5, 0.875, 0.4375, 0.8906, 0.0, 0.9062, 0.0625, 0.875, 0.0625, 0.9062, 0.5, 0.9062, 0.5625, 0.875, 0.5625, 0.875, 0.5, 0.9062, 0.75, 0.9062, 0.8125, 0.875, 0.8125, 0.875, 0.75, 0.9062, 0.9375, 0.8906, 1.0, 0.875, 0.9375, 0.9062, 0.875, 0.9062, 0.9375, 0.875, 0.9375, 0.875, 0.875, 0.9062, 0.3125, 0.9062, 0.375, 0.875, 0.375, 0.875, 0.3125, 0.9062, 0.0625, 0.9062, 0.125, 0.875, 0.125, 0.875, 0.0625, 0.9062, 0.1875, 0.9062, 0.25, 0.875, 0.25, 0.875, 0.1875, 0.9062, 0.8125, 0.9062, 0.875, 0.875, 0.875, 0.875, 0.8125, 0.875, 0.75, 0.875, 0.8125, 0.8437, 0.8125, 0.8438, 0.75, 0.875, 0.9375, 0.8594, 1.0, 0.8438, 0.9375, 0.875, 0.875, 0.875, 0.9375, 0.8438, 0.9375, 0.8438, 0.875, 0.875, 0.3125, 0.875, 0.375, 0.8438, 0.375, 0.8437, 0.3125, 0.875, 0.0625, 0.875, 0.125, 0.8438, 0.125, 0.8438, 0.0625, 0.875, 0.1875, 0.875, 0.25, 0.8438, 0.25, 0.8437, 0.1875, 0.875, 0.8125, 0.875, 0.875, 0.8438, 0.875, 0.8437, 0.8125, 0.875, 0.5625, 0.875, 0.625, 0.8438, 0.625, 0.8437, 0.5625, 0.875, 0.6875, 0.875, 0.75, 0.8438, 0.75, 0.8437, 0.6875, 0.875, 0.125, 0.875, 0.1875, 0.8437, 0.1875, 0.8438, 0.125, 0.875, 0.25, 0.875, 0.3125, 0.8437, 0.3125, 0.8438, 0.25, 0.875, 0.625, 0.875, 0.6875, 0.8437, 0.6875, 0.8438, 0.625, 0.875, 0.375, 0.875, 0.4375, 0.8437, 0.4375, 0.8438, 0.375, 0.875, 0.4375, 0.875, 0.5, 0.8437, 0.5, 0.8437, 0.4375, 0.8594, 0.0, 0.875, 0.0625, 0.8438, 0.0625, 0.875, 0.5, 0.875, 0.5625, 0.8437, 0.5625, 0.8437, 0.5, 0.8437, 0.6875, 0.8438, 0.75, 0.8125, 0.75, 0.8125, 0.6875, 0.8438, 0.125, 0.8437, 0.1875, 0.8125, 0.1875, 0.8125, 0.125, 0.8438, 0.25, 0.8437, 0.3125, 0.8125, 0.3125, 0.8125, 0.25, 0.8438, 0.625, 0.8437, 0.6875, 0.8125, 0.6875, 0.8125, 0.625, 0.8438, 0.375, 0.8437, 0.4375, 0.8125, 0.4375, 0.8125, 0.375, 0.8437, 0.4375, 0.8437, 0.5, 0.8125, 0.5, 0.8125, 0.4375, 0.8281, 0.0, 0.8438, 0.0625, 0.8125, 0.0625, 0.8437, 0.5, 0.8437, 0.5625, 0.8125, 0.5625, 0.8125, 0.5, 0.8438, 0.75, 0.8437, 0.8125, 0.8125, 0.8125, 0.8125, 0.75, 0.8438, 0.9375, 0.8281, 1.0, 0.8125, 0.9375, 0.8438, 0.875, 0.8438, 0.9375, 0.8125, 0.9375, 0.8125, 0.875, 0.8437, 0.3125, 0.8438, 0.375, 0.8125, 0.375, 0.8125, 0.3125, 0.8438, 0.0625, 0.8438, 0.125, 0.8125, 0.125, 0.8125, 0.0625, 0.8437, 0.1875, 0.8438, 0.25, 0.8125, 0.25, 0.8125, 0.1875, 0.8437, 0.8125, 0.8438, 0.875, 0.8125, 0.875, 0.8125, 0.8125, 0.8437, 0.5625, 0.8438, 0.625, 0.8125, 0.625, 0.8125, 0.5625, 0.8125, 0.9375, 0.7969, 1.0, 0.7812, 0.9375, 0.8125, 0.875, 0.8125, 0.9375, 0.7812, 0.9375, 0.7812, 0.875, 0.8125, 0.3125, 0.8125, 0.375, 0.7812, 0.375, 0.7812, 0.3125, 0.8125, 0.0625, 0.8125, 0.125, 0.7812, 0.125, 0.7812, 0.0625, 0.8125, 0.1875, 0.8125, 0.25, 0.7812, 0.25, 0.7812, 0.1875, 0.8125, 0.8125, 0.8125, 0.875, 0.7812, 0.875, 0.7812, 0.8125, 0.8125, 0.5625, 0.8125, 0.625, 0.7812, 0.625, 0.7812, 0.5625, 0.8125, 0.6875, 0.8125, 0.75, 0.7812, 0.75, 0.7812, 0.6875, 0.8125, 0.125, 0.8125, 0.1875, 0.7812, 0.1875, 0.7812, 0.125, 0.8125, 0.25, 0.8125, 0.3125, 0.7812, 0.3125, 0.7812, 0.25, 0.8125, 0.625, 0.8125, 0.6875, 0.7812, 0.6875, 0.7812, 0.625, 0.8125, 0.375, 0.8125, 0.4375, 0.7812, 0.4375, 0.7812, 0.375, 0.8125, 0.4375, 0.8125, 0.5, 0.7812, 0.5, 0.7812, 0.4375, 0.7969, 0.0, 0.8125, 0.0625, 0.7812, 0.0625, 0.8125, 0.5, 0.8125, 0.5625, 0.7812, 0.5625, 0.7812, 0.5, 0.8125, 0.75, 0.8125, 0.8125, 0.7812, 0.8125, 0.7812, 0.75, 0.7812, 0.125, 0.7812, 0.1875, 0.75, 0.1875, 0.75, 0.125, 0.7812, 0.25, 0.7812, 0.3125, 0.75, 0.3125, 0.75, 0.25, 0.7812, 0.625, 0.7812, 0.6875, 0.75, 0.6875, 0.75, 0.625, 0.7812, 0.375, 0.7812, 0.4375, 0.75, 0.4375, 0.75, 0.375, 0.7812, 0.4375, 0.7812, 0.5, 0.75, 0.5, 0.75, 0.4375, 0.7656, 0.0, 0.7812, 0.0625, 0.75, 0.0625, 0.7812, 0.5, 0.7812, 0.5625, 0.75, 0.5625, 0.75, 0.5, 0.7812, 0.75, 0.7812, 0.8125, 0.75, 0.8125, 0.75, 0.75, 0.7812, 0.9375, 0.7656, 1.0, 0.75, 0.9375, 0.7812, 0.875, 0.7812, 0.9375, 0.75, 0.9375, 0.75, 0.875, 0.7812, 0.3125, 0.7812, 0.375, 0.75, 0.375, 0.75, 0.3125, 0.7812, 0.0625, 0.7812, 0.125, 0.75, 0.125, 0.75, 0.0625, 0.7812, 0.1875, 0.7812, 0.25, 0.75, 0.25, 0.75, 0.1875, 0.7812, 0.8125, 0.7812, 0.875, 0.75, 0.875, 0.75, 0.8125, 0.7812, 0.5625, 0.7812, 0.625, 0.75, 0.625, 0.75, 0.5625, 0.7812, 0.6875, 0.7812, 0.75, 0.75, 0.75, 0.75, 0.6875])
me_sphere.update()

# ---- objects
ob_trunk = bpy.data.objects.new('Trunk', me_cylinder)
ob_balls = bpy.data.objects.new('Balls', me_cube_001)
ob_leafs = bpy.data.objects.new('Leafs', me_plane_002)
ob_col_colonly = bpy.data.objects.new('Col-colonly', me_sphere)

# ---- transforms, parenting, visibility, modifiers, constraints
ob_trunk.location = (0.0, 0.0, 0.0)
ob_balls.location = (0.0, 0.0, 0.0)
ob_leafs.location = (0.0, 0.0, 0.0)
ob_leafs.rotation_euler = (1.571, -0.0, 1.571)
ob_col_colonly.location = (0.0, 0.0, 0.0)

# ---- collection membership
scene.collection.objects.link(ob_trunk)
scene.collection.objects.link(ob_balls)
scene.collection.objects.link(ob_leafs)
scene.collection.objects.link(ob_col_colonly)

# ---- scene / render settings (as saved in the file)
scene.frame_start = 1; scene.frame_end = 250; scene.frame_set(67)
scene.render.engine = 'BLENDER_EEVEE_NEXT'
scene.cycles.sampling_pattern = 'TABULATED_SOBOL'
scene.cycles.use_light_tree = False
scene.view_settings.view_transform = 'Filmic'
bpy.context.view_layer.update()

# ---- added for rendering (the .blend has no active camera and no usable light): camera, sun
cam_auto = bpy.data.cameras.new('AutoCamera')
cam_auto.lens = 50.0
cam_auto.sensor_width = 36.0
cam_auto.clip_end = 1000.0
ob_auto_camera = bpy.data.objects.new('AutoCamera', cam_auto)
scene.collection.objects.link(ob_auto_camera)
ob_auto_camera.location = (20.7795, -24.9354, 22.7656)
ob_auto_camera.rotation_euler = (1.09748, -7.21219e-08, 0.694738)
scene.camera = ob_auto_camera
light_auto_sun = bpy.data.lights.new('AutoSun', 'SUN')
light_auto_sun.energy = 3.0
light_auto_sun.angle = 0.0523599
ob_auto_sun = bpy.data.objects.new('AutoSun', light_auto_sun)
scene.collection.objects.link(ob_auto_sun)
ob_auto_sun.rotation_euler = (0.872665, 0.174533, 0.523599)
bpy.context.view_layer.update()
